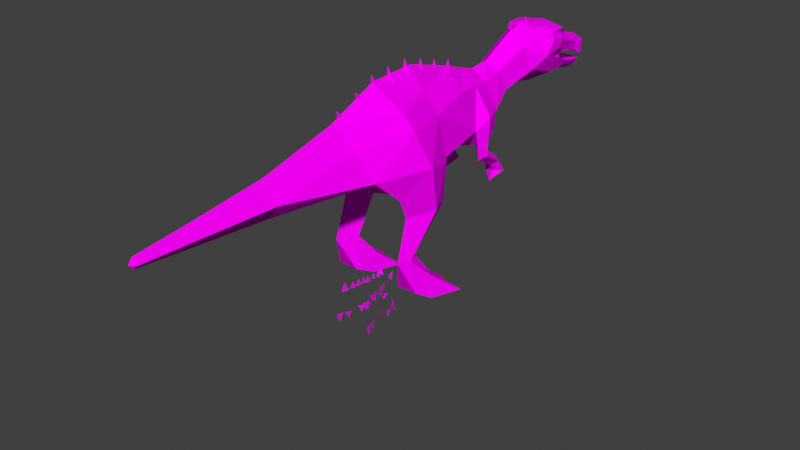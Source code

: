 # Source: Suchomimus_Baby_Feeding.blend  (saved by Blender 4.3.34; exported with 4.5.12 LTS)
import bpy
from mathutils import Matrix  # noqa: F401  (used for matrix-valued properties, if any)

bpy.ops.wm.read_factory_settings(use_empty=True)
scene = bpy.context.scene
scene.name = 'Scene'

# ---- collections
col_collection = bpy.data.collections.new('Collection'); scene.collection.children.link(col_collection)

# ---- images (referenced by path relative to the original .blend; pixels are not part of the script)
import os
ASSET_DIR = os.environ.get("B2B_ASSET_DIR", "")  # directory of the original .blend (textures are referenced by path, not embedded)
HERE = os.path.dirname(os.path.abspath(__file__))  # packed textures are extracted next to this script under _unpacked/

def load_image(name, relpath, width, height, colorspace="sRGB"):
    """Load a texture the original file referenced (path relative to the .blend, or extracted next to this script)."""
    p = next((c for c in (os.path.join(HERE, relpath), os.path.join(ASSET_DIR, relpath)) if relpath and os.path.exists(c)), "")
    if p:
        img = bpy.data.images.load(p, check_existing=True)
        img.name = name
    else:  # same state as the original file: an image datablock whose file is absent (Cycles renders it pink)
        img = bpy.data.images.new(name, width, height)
        img.source = "FILE"
        img.filepath = "//" + (relpath or name)
    img.colorspace_settings.name = colorspace
    return img
img_suchomimus_evo_4_jpg = load_image('Suchomimus evo 4.jpg', 'Suchomimus evo 4.jpg', 1024, 1024, 'sRGB')

# ---- materials (node trees are filled in below, after node groups)
mat_material1_006 = bpy.data.materials.new('material1.006')
mat_material1_006.use_transparent_shadow = False
mat_material1_006.roughness = 1.0
mat_material1_007 = bpy.data.materials.new('material1.007')
mat_material1_007.use_transparent_shadow = False
mat_material1_007.roughness = 1.0

# ---- material node trees
mat_material1_006.use_nodes = True; mat_material1_006.node_tree.nodes.clear()
_N = mat_material1_006.node_tree.nodes; _L = mat_material1_006.node_tree.links
n0 = _N.new('ShaderNodeBsdfPrincipled'); n0.name = 'Principled BSDF'; n0.location = (0, 300)
n0.inputs[2].default_value = 1.0
n0.inputs[13].default_value = 0.0
n1 = _N.new('ShaderNodeOutputMaterial'); n1.name = 'Material Output'; n1.location = (280, 300)
n2 = _N.new('ShaderNodeTexImage'); n2.name = 'Image Texture'; n2.location = (-480, 300)
n2.image = img_suchomimus_evo_4_jpg
_L.new(n2.outputs[0], n0.inputs[0])
_L.new(n0.outputs[0], n1.inputs[0])
n1.is_active_output = True
mat_material1_007.use_nodes = True; mat_material1_007.node_tree.nodes.clear()
_N = mat_material1_007.node_tree.nodes; _L = mat_material1_007.node_tree.links
n0 = _N.new('ShaderNodeBsdfPrincipled'); n0.name = 'Principled BSDF'; n0.location = (0, 300)
n0.inputs[2].default_value = 1.0
n0.inputs[13].default_value = 0.0
n1 = _N.new('ShaderNodeOutputMaterial'); n1.name = 'Material Output'; n1.location = (280, 300)
n2 = _N.new('ShaderNodeTexImage'); n2.name = 'Image Texture'; n2.location = (-480, 300)
n2.image = img_suchomimus_evo_4_jpg
_L.new(n2.outputs[0], n0.inputs[0])
_L.new(n0.outputs[0], n1.inputs[0])
n1.is_active_output = True

# ---- world
world_world = bpy.data.worlds.new('World'); scene.world = world_world
world_world.use_nodes = True; world_world.node_tree.nodes.clear()
_N = world_world.node_tree.nodes; _L = world_world.node_tree.links
n0 = _N.new('ShaderNodeOutputWorld'); n0.name = 'World Output'; n0.location = (300, 300)
n1 = _N.new('ShaderNodeBackground'); n1.name = 'Background'; n1.location = (10, 300)
n1.inputs[0].default_value = (0.05088, 0.05088, 0.05088, 1.0)
_L.new(n1.outputs[0], n0.inputs[0])
n0.is_active_output = True
world_world.color = (0.05088, 0.05088, 0.05088)
world_world.use_sun_shadow = False
world_world.sun_shadow_jitter_overblur = 0.0

# ---- meshes
me_suchomimus_evo_4_baby = bpy.data.meshes.new('Suchomimus evo 4 baby')
me_suchomimus_evo_4_baby.from_pydata([(12.43, 34.67, -33.44), (9.151, 35.38, -36.78), (9.43, 31.06, -42.66), (11.78, 46.98, -35.47), (9.753, 41.45, -40.47), (10.16, 33.1, -31.97), (10.29, 43.76, -29.86), (7.389, 59.65, -84.26), (4.81, 56.09, -96.35), (3.607, 55.08, -102.6), (0.0, 55.41, -103.7), (8.322, 64.3, -80.36), (4.753, 60.73, -87.07), (9.503, 62.94, -74.44), (6.501, 64.26, -69.96), (8.962, 65.28, -74.22), (7.38, 50.61, -76.4), (0.0, 46.45, -74.35), (0.0, 47.78, -67.88), (7.189, 54.0, -65.53), (5.375, 49.73, -87.68), (0.0, 46.91, -86.75), (2.909, 46.46, 78.1), (1.584, 46.3, 96.14), (15.4, 0.3573, -1.789), (14.77, 6.788, -1.905), (12.42, 0.173, -11.52), (10.28, 6.788, -2.516), (9.884, 0.3558, -1.89), (12.5, 14.42, 11.34), (8.552, 3.115, 6.575), (6.298, 6.787, -1.039), (12.19, 28.07, 7.016), (16.37, 28.56, -2.518), (12.85, 27.68, -10.51), (12.49, 14.28, 3.133), (18.04, 0.324, 1.588), (18.0, 6.796, -0.227), (21.76, 0.2293, -8.55), (5.102, 46.82, 52.37), (3.307, 0.2291, -9.01), (6.459, 0.3238, 0.6342), (5.177, 62.18, -62.17), (15.71, 3.115, 6.371), (14.44, 14.28, 7.366), (7.437, 60.1, -83.72), (9.329, 59.18, -79.15), (9.558, 61.99, -79.78), (9.503, 62.94, -74.44), (9.607, 54.78, -11.16), (9.988, 39.38, -12.76), (13.63, 40.84, -10.53), (2.832, 47.57, -99.98), (3.758, 47.07, -97.39), (4.775, 49.24, -97.82), (4.235, 56.89, -50.12), (0.0, 60.44, -48.86), (0.0, 66.58, -60.55), (0.0, 52.34, -103.8), (0.0, 53.3, -103.0), (3.056, 48.84, -100.6), (0.0, 48.36, -99.32), (9.099, 65.61, -80.11), (0.0, 48.5, -101.6), (5.112, 61.92, -9.805), (9.25, 59.75, 4.539), (0.0, 68.31, 7.393), (0.0, 69.07, -9.705), (7.704, 30.31, -2.861), (8.957, 14.26, 4.712), (16.89, 43.28, 0.2407), (12.34, 35.04, 10.06), (7.286, 57.42, -26.54), (0.0, 56.98, -101.8), (2.954, 56.99, -98.68), (0.0, 57.69, -98.81), (0.0, 49.16, -97.75), (5.092, 51.51, -99.49), (4.78, 54.95, -99.81), (4.112, 52.53, -101.8), (5.216, 51.7, -97.44), (0.0, 52.9, -94.73), (0.0, 52.84, -97.71), (4.926, 53.49, -95.28), (0.0, 51.19, -88.66), (6.159, 51.27, -88.17), (3.894, 66.39, -73.93), (0.0, 68.78, -67.52), (0.0, 67.47, -74.08), (0.0, 64.2, -26.85), (0.0, 32.81, -20.05), (0.0, 30.57, -2.259), (7.564, 65.52, -80.27), (0.0, 38.83, -40.99), (0.0, 41.48, -43.9), (0.0, 59.53, -40.98), (4.941, 55.93, -41.53), (7.274, 54.14, -82.48), (0.0, 53.4, -82.94), (9.751, 57.93, -70.38), (0.0, 57.81, -70.65), (7.373, 54.67, -68.46), (7.598, 59.76, -68.75), (6.45, 58.58, -83.49), (6.713, 52.42, -82.39), (5.727, 52.86, 21.87), (0.0, 60.64, 25.01), (12.79, 54.58, 3.578), (10.65, 43.13, 19.18), (0.0, 37.97, 19.26), (3.925, 57.98, -93.35), (9.725, 28.82, -39.47), (7.091, 36.86, -34.59), (0.0, 36.37, -29.49), (9.208, 26.4, -41.2), (5.398, 26.44, -42.68), (8.701, 27.16, -44.59), (8.64, 24.74, -43.69), (12.66, 26.83, -42.92), (8.967, 22.83, -40.16), (11.79, 30.53, -40.73), (6.9, 30.53, -40.44), (6.005, 50.69, -52.31), (0.0, 46.21, -53.92), (0.0, 48.4, -64.04), (0.0, 61.24, -35.14), (6.045, 56.59, -35.2), (0.0, 56.64, -82.2), (7.08, 56.17, -83.02), (0.0, 45.06, -97.0), (0.0, 45.68, -100.2), (0.0, 46.49, -92.45), (0.0, 52.96, -101.2), (0.0, 59.12, -93.71), (8.819, 46.97, -43.0), (0.0, 37.36, -36.81), (0.0, 61.24, -88.43), (0.0, 66.54, -82.09), (1.339, 63.98, -63.71), (0.0, 69.48, -61.27), (1.339, 65.07, -67.56), (0.0, 70.27, -65.58), (1.339, 64.78, -71.85), (0.0, 70.12, -70.62), (1.339, 60.2, -28.14), (0.0, 65.92, -28.21), (1.463, 60.99, -21.74), (0.0, 67.94, -21.11), (1.708, 64.53, -14.57), (0.0, 69.72, -14.39), (0.0, 64.38, -16.49), (1.92, 65.75, -7.435), (0.0, 71.61, -6.993), (0.0, 65.88, -9.359), (2.163, 65.13, -0.6045), (0.0, 71.3, 0.742), (0.0, 65.89, -2.67), (2.163, 63.55, 6.262), (0.0, 70.68, 7.972), (0.0, 65.61, 4.486), (2.163, 61.11, 11.09), (0.0, 67.27, 15.22), (1.92, 57.09, 19.44), (0.0, 63.97, 23.07), (0.0, 59.71, 17.7), (0.0, 63.75, -62.05), (0.0, 64.56, -70.08), (0.0, 61.24, -26.4), (0.0, 62.87, -19.97), (0.0, 65.06, -12.77), (0.0, 66.2, -5.631), (0.0, 65.7, 1.036), (0.0, 64.52, 7.999), (-12.43, 34.67, -33.44), (-9.151, 35.38, -36.78), (-11.78, 46.98, -35.47), (-9.753, 41.45, -40.47), (-10.29, 43.76, -29.86), (-10.16, 33.1, -31.97), (-4.81, 56.09, -96.35), (-7.389, 59.65, -84.26), (-3.607, 55.08, -102.6), (-4.753, 60.73, -87.07), (-8.962, 65.28, -74.22), (-6.501, 64.26, -69.96), (-7.38, 50.61, -76.4), (-7.189, 54.0, -65.53), (-5.375, 49.73, -87.68), (-2.909, 46.46, 78.1), (0.0, 50.37, 78.1), (0.0, 48.38, 96.13), (-1.584, 46.3, 96.14), (-15.4, 0.3584, -1.788), (-12.42, 0.1727, -11.51), (-14.77, 6.791, -1.904), (-10.28, 6.791, -2.515), (-9.884, 0.357, -1.889), (-8.553, 3.117, 6.576), (-12.5, 14.42, 11.34), (-12.19, 28.07, 7.018), (-7.704, 30.31, -2.86), (-16.37, 28.56, -2.516), (-12.49, 14.28, 3.137), (-12.85, 27.67, -10.51), (-18.04, 0.3256, 1.589), (-21.76, 0.2293, -8.549), (-18.0, 6.798, -0.2262), (-5.102, 46.82, 52.37), (0.0, 43.2, 78.1), (0.0, 41.09, 52.25), (-3.307, 0.2292, -9.008), (-6.459, 0.3254, 0.6357), (-6.298, 6.789, -1.038), (-5.177, 62.18, -62.17), (-15.71, 3.117, 6.372), (-14.44, 14.28, 7.37), (-7.437, 60.1, -83.72), (-9.558, 61.99, -79.78), (-9.329, 59.18, -79.15), (-9.607, 54.78, -11.16), (-13.63, 40.84, -10.53), (-9.988, 39.38, -12.76), (0.0, 46.5, 97.6), (-2.832, 47.57, -99.98), (-4.775, 49.24, -97.82), (-3.758, 47.07, -97.39), (-4.235, 56.89, -50.12), (-4.112, 52.53, -101.8), (-3.056, 48.84, -100.6), (-9.099, 65.61, -80.11), (0.0, 53.64, 52.32), (-5.112, 61.92, -9.805), (-9.25, 59.75, 4.539), (-8.957, 14.26, 4.716), (-16.89, 43.28, 0.2407), (-12.34, 35.05, 10.06), (-7.286, 57.42, -26.54), (-2.954, 56.99, -98.68), (-4.78, 54.95, -99.81), (-4.926, 53.49, -95.28), (-5.092, 51.51, -99.49), (-5.216, 51.7, -97.44), (-6.159, 51.27, -88.17), (-3.894, 66.39, -73.93), (-7.564, 65.52, -80.27), (-6.045, 56.59, -35.2), (-4.941, 55.93, -41.53), (-7.274, 54.14, -82.48), (-7.373, 54.67, -68.46), (-6.713, 52.42, -82.39), (-6.45, 58.58, -83.49), (-7.598, 59.76, -68.75), (-5.727, 52.86, 21.87), (-12.79, 54.58, 3.578), (-10.65, 43.13, 19.18), (-3.925, 57.98, -93.35), (-5.398, 26.44, -42.68), (-9.43, 31.06, -42.66), (-8.64, 24.74, -43.69), (-9.208, 26.4, -41.2), (-9.725, 28.82, -39.47), (-6.9, 30.53, -40.44), (-12.66, 26.83, -42.92), (-8.701, 27.16, -44.59), (-11.79, 30.53, -40.73), (-8.967, 22.83, -40.16), (-7.091, 36.86, -34.59), (-6.005, 50.69, -52.31), (-8.322, 64.3, -80.36), (-9.503, 62.94, -74.44), (-7.08, 56.17, -83.02), (-9.751, 57.93, -70.38), (-8.819, 46.97, -43.0), (0.0, 44.77, 96.13), (-1.339, 63.98, -63.71), (0.0, 65.42, -65.36), (-1.339, 65.07, -67.56), (0.0, 65.9, -69.31), (-1.339, 64.78, -71.85), (0.0, 65.31, -73.71), (-1.339, 60.2, -28.14), (0.0, 60.65, -30.07), (-1.463, 60.99, -21.74), (0.0, 62.05, -23.67), (-1.708, 64.53, -14.57), (-1.92, 65.75, -7.435), (-2.163, 65.13, -0.6045), (-2.163, 63.55, 6.262), (-2.163, 61.11, 11.09), (0.0, 63.32, 9.344), (-1.92, 57.09, 19.44), (0.0, 64.56, -65.85), (0.0, 61.18, 12.81), (0.0, 57.9, 21.15)], [], [(81, 241, 82), (81, 82, 80), (77, 80, 82), (241, 81, 239), (127, 239, 81), (83, 127, 81), (80, 83, 81), (239, 127, 270), (100, 270, 127), (128, 100, 127), (127, 83, 128), (270, 100, 271), (100, 128, 99), (194, 192, 205), (192, 194, 193), (215, 194, 206), (194, 215, 202), (202, 195, 194), (206, 194, 205), (194, 195, 193), (204, 206, 205), (214, 215, 206), (25, 38, 24), (24, 26, 25), (44, 25, 35), (25, 44, 37), (35, 25, 27), (37, 38, 25), (25, 26, 27), (36, 38, 37), (43, 37, 44), (260, 262, 259), (259, 262, 265), (260, 259, 256), (259, 265, 256), (260, 264, 262), (260, 256, 261), (111, 114, 118), (114, 119, 118), (111, 115, 114), (114, 115, 119), (111, 118, 120), (111, 121, 115), (79, 82, 132), (82, 79, 77), (132, 59, 79), (79, 59, 58), (82, 227, 132), (132, 227, 59), (227, 58, 59), (227, 82, 240), (240, 82, 241), (165, 138, 139), (138, 275, 139), (165, 139, 274), (274, 139, 275), (37, 43, 36), (44, 29, 43), (41, 43, 30), (43, 41, 36), (43, 29, 30), (69, 30, 29), (30, 31, 41), (30, 69, 31), (27, 69, 35), (69, 27, 31), (28, 40, 27), (40, 31, 27), (27, 26, 28), (40, 41, 31), (206, 204, 214), (215, 214, 198), (211, 214, 204), (214, 211, 197), (214, 197, 198), (197, 233, 198), (197, 211, 212), (233, 197, 212), (195, 233, 212), (233, 195, 202), (196, 195, 210), (210, 195, 212), (195, 196, 193), (210, 212, 211), (291, 140, 141), (140, 277, 141), (291, 141, 276), (276, 141, 277), (49, 70, 51), (49, 65, 107), (105, 107, 65), (65, 106, 105), (65, 49, 64), (106, 65, 66), (64, 66, 65), (64, 49, 72), (6, 49, 50), (49, 6, 72), (49, 51, 50), (51, 33, 34), (34, 50, 51), (6, 50, 90), (68, 90, 50), (50, 34, 68), (126, 72, 6), (112, 5, 6), (64, 72, 89), (72, 125, 89), (125, 72, 126), (89, 67, 64), (66, 64, 67), (121, 5, 112), (5, 121, 111), (120, 5, 111), (90, 68, 91), (35, 68, 34), (68, 35, 69), (200, 90, 91), (202, 200, 233), (200, 202, 203), (202, 201, 203), (201, 202, 215), (201, 220, 203), (215, 199, 201), (199, 215, 198), (33, 35, 34), (32, 44, 33), (35, 33, 44), (44, 32, 29), (173, 177, 175), (174, 261, 257), (257, 173, 174), (264, 178, 173), (177, 173, 178), (173, 257, 264), (178, 264, 260), (261, 178, 260), (178, 261, 266), (266, 177, 178), (113, 266, 135), (266, 113, 177), (113, 90, 177), (113, 135, 112), (113, 6, 90), (166, 142, 143), (142, 279, 143), (166, 143, 278), (278, 143, 279), (87, 86, 88), (86, 87, 14), (137, 88, 86), (86, 62, 137), (86, 15, 62), (86, 14, 15), (12, 137, 62), (12, 62, 11), (11, 62, 15), (15, 13, 11), (13, 15, 14), (99, 13, 14), (99, 46, 13), (14, 57, 42), (14, 42, 99), (99, 19, 16), (99, 42, 19), (16, 97, 99), (55, 19, 42), (57, 55, 42), (57, 226, 56), (226, 57, 213), (55, 57, 56), (55, 134, 122), (134, 55, 96), (56, 96, 55), (19, 55, 122), (56, 246, 95), (246, 56, 226), (96, 56, 95), (134, 96, 126), (96, 125, 126), (125, 96, 95), (123, 134, 94), (134, 123, 122), (123, 19, 122), (123, 272, 267), (272, 123, 94), (186, 123, 267), (123, 186, 124), (19, 123, 124), (124, 18, 19), (18, 16, 19), (124, 186, 18), (18, 185, 17), (185, 18, 186), (16, 18, 17), (271, 185, 186), (271, 186, 213), (186, 226, 213), (226, 186, 267), (272, 226, 267), (226, 272, 246), (272, 245, 246), (246, 125, 95), (125, 246, 245), (185, 271, 247), (247, 187, 185), (187, 17, 185), (187, 247, 242), (187, 131, 21), (131, 187, 225), (187, 224, 225), (224, 187, 242), (17, 187, 21), (20, 21, 131), (20, 17, 21), (131, 225, 129), (131, 129, 53), (131, 53, 20), (223, 129, 225), (223, 225, 224), (223, 224, 228), (223, 63, 130), (129, 223, 130), (228, 63, 223), (52, 129, 130), (129, 52, 53), (54, 20, 53), (52, 54, 53), (52, 130, 63), (52, 60, 54), (60, 52, 63), (20, 54, 85), (20, 97, 16), (97, 20, 85), (17, 20, 16), (112, 6, 113), (177, 90, 221), (245, 177, 236), (177, 219, 236), (219, 177, 221), (90, 200, 221), (203, 221, 200), (221, 203, 220), (219, 221, 220), (231, 236, 219), (219, 232, 231), (232, 219, 253), (219, 234, 253), (219, 220, 234), (231, 89, 236), (236, 125, 245), (125, 236, 89), (89, 231, 67), (66, 231, 232), (250, 248, 251), (248, 250, 249), (103, 101, 104), (101, 103, 102), (22, 273, 208), (273, 22, 23), (39, 189, 22), (208, 39, 22), (190, 22, 189), (22, 190, 23), (39, 208, 209), (105, 39, 108), (209, 108, 39), (271, 218, 270), (268, 182, 180), (183, 268, 269), (182, 268, 229), (268, 183, 229), (137, 182, 229), (243, 137, 229), (243, 229, 183), (243, 183, 184), (269, 184, 183), (271, 184, 269), (271, 269, 218), (184, 57, 87), (57, 184, 213), (87, 243, 184), (184, 271, 213), (137, 243, 88), (243, 87, 88), (57, 14, 87), (1, 3, 0), (5, 120, 0), (6, 0, 3), (0, 6, 5), (2, 0, 120), (0, 2, 1), (3, 1, 4), (4, 1, 112), (121, 1, 2), (167, 144, 145), (144, 281, 145), (167, 145, 280), (280, 145, 281), (61, 54, 60), (60, 63, 61), (61, 224, 76), (224, 61, 228), (228, 61, 63), (54, 61, 76), (54, 84, 85), (84, 54, 76), (224, 84, 76), (168, 146, 147), (146, 283, 147), (168, 147, 282), (282, 147, 283), (1, 121, 112), (3, 126, 6), (3, 134, 126), (3, 4, 134), (112, 93, 4), (93, 134, 4), (93, 112, 135), (266, 93, 135), (93, 266, 176), (272, 93, 176), (93, 272, 94), (134, 93, 94), (176, 266, 174), (261, 174, 266), (174, 175, 176), (175, 272, 176), (175, 245, 272), (175, 174, 173), (175, 177, 245), (169, 148, 149), (148, 150, 149), (169, 149, 284), (284, 149, 150), (105, 230, 39), (189, 39, 230), (108, 209, 109), (209, 254, 109), (254, 209, 207), (208, 207, 209), (252, 254, 207), (230, 252, 207), (189, 207, 188), (207, 189, 230), (207, 208, 188), (273, 188, 208), (188, 273, 191), (190, 188, 191), (188, 190, 189), (222, 191, 273), (191, 222, 190), (252, 230, 106), (230, 105, 106), (128, 83, 8), (128, 7, 46), (99, 128, 46), (128, 8, 7), (8, 110, 7), (78, 8, 80), (110, 8, 74), (83, 80, 8), (8, 78, 74), (231, 66, 67), (252, 232, 253), (106, 232, 252), (232, 106, 66), (253, 254, 252), (253, 234, 254), (235, 200, 254), (200, 109, 254), (234, 235, 254), (234, 201, 235), (220, 201, 234), (235, 201, 199), (200, 235, 199), (109, 200, 91), (200, 198, 233), (198, 200, 199), (109, 68, 108), (68, 109, 91), (107, 105, 108), (71, 108, 68), (107, 108, 70), (70, 108, 71), (68, 32, 71), (68, 29, 32), (29, 68, 69), (70, 71, 33), (71, 32, 33), (33, 51, 70), (49, 107, 70), (170, 151, 152), (151, 153, 152), (170, 152, 285), (285, 152, 153), (256, 258, 263), (256, 265, 258), (257, 256, 263), (256, 257, 261), (257, 262, 264), (262, 257, 263), (258, 262, 263), (262, 258, 265), (115, 116, 117), (115, 117, 119), (2, 115, 121), (115, 2, 116), (2, 118, 116), (118, 2, 120), (117, 116, 118), (118, 119, 117), (268, 218, 269), (218, 268, 180), (11, 46, 7), (46, 11, 48), (171, 154, 155), (154, 156, 155), (171, 155, 286), (286, 155, 156), (216, 217, 244), (216, 218, 217), (217, 269, 244), (269, 217, 218), (45, 47, 92), (45, 46, 47), (47, 48, 92), (48, 47, 46), (84, 224, 242), (242, 98, 84), (98, 85, 84), (85, 98, 97), (247, 100, 98), (98, 242, 247), (100, 97, 98), (97, 100, 99), (100, 247, 271), (172, 157, 158), (157, 159, 158), (172, 158, 287), (287, 158, 159), (292, 160, 161), (160, 289, 161), (292, 161, 288), (288, 161, 289), (293, 162, 163), (162, 164, 163), (293, 163, 290), (290, 163, 164), (238, 237, 181), (179, 237, 238), (73, 237, 75), (73, 10, 181), (73, 9, 10), (181, 58, 227), (181, 227, 238), (181, 10, 58), (241, 238, 240), (238, 241, 179), (240, 238, 227), (239, 179, 241), (270, 179, 239), (270, 180, 179), (270, 218, 180), (7, 110, 12), (11, 7, 12), (133, 136, 110), (12, 110, 136), (74, 133, 110), (9, 73, 74), (133, 74, 75), (78, 9, 74), (73, 75, 74), (133, 255, 136), (133, 237, 255), (237, 133, 75), (182, 137, 136), (182, 136, 255), (137, 12, 136), (179, 180, 255), (180, 182, 255), (255, 237, 179), (181, 237, 73), (9, 79, 58), (9, 58, 10), (9, 78, 79), (77, 79, 78), (80, 77, 78), (23, 190, 222), (222, 273, 23)])
_uv = me_suchomimus_evo_4_baby.uv_layers.new(name='UVMap')
_uv.uv.foreach_set('vector', [0.0355, 0.888, 0.0041, 0.8717, 0.0303, 0.8715, 0.0355, 0.888, 0.0303, 0.8715, 0.0041, 0.8717, 0.0044, 0.8573, 0.0041, 0.8717, 0.0303, 0.8715, 0.0041, 0.8717, 0.0355, 0.888, 0.0045, 0.8883, 0.0423, 0.9124, 0.0045, 0.8883, 0.0355, 0.888, 0.0045, 0.8883, 0.0423, 0.9124, 0.0355, 0.888, 0.0041, 0.8717, 0.0045, 0.8883, 0.0355, 0.888, 0.0045, 0.8883, 0.0423, 0.9124, 0.0051, 0.92, 0.0479, 0.9374, 0.0051, 0.92, 0.0423, 0.9124, 0.0051, 0.92, 0.0479, 0.9374, 0.0423, 0.9124, 0.0423, 0.9124, 0.0045, 0.8883, 0.0051, 0.92, 0.0051, 0.92, 0.0479, 0.9374, 0.0068, 0.987, 0.0479, 0.9374, 0.0051, 0.92, 0.0068, 0.987, 0.7679, 0.8478, 0.7837, 0.8927, 0.7722, 0.9871, 0.7837, 0.8927, 0.7679, 0.8478, 0.8631, 0.9348, 0.6665, 0.7085, 0.7679, 0.8478, 0.7321, 0.8466, 0.7679, 0.8478, 0.6665, 0.7085, 0.7271, 0.7062, 0.7271, 0.7062, 0.7965, 0.825, 0.7679, 0.8478, 0.7321, 0.8466, 0.7679, 0.8478, 0.7722, 0.9871, 0.7679, 0.8478, 0.7965, 0.825, 0.8631, 0.9348, 0.6961, 0.9055, 0.7321, 0.8466, 0.7722, 0.9871, 0.6659, 0.8364, 0.6665, 0.7085, 0.7321, 0.8466, 0.7679, 0.8478, 0.7722, 0.9871, 0.7837, 0.8927, 0.7837, 0.8927, 0.8631, 0.9348, 0.7679, 0.8478, 0.6665, 0.7085, 0.7679, 0.8478, 0.7271, 0.7062, 0.7679, 0.8478, 0.6665, 0.7085, 0.7321, 0.8466, 0.7271, 0.7062, 0.7679, 0.8478, 0.7965, 0.825, 0.7321, 0.8466, 0.7722, 0.9871, 0.7679, 0.8478, 0.7679, 0.8478, 0.8631, 0.9348, 0.7965, 0.825, 0.6961, 0.9055, 0.7722, 0.9871, 0.7321, 0.8466, 0.6659, 0.8364, 0.7321, 0.8466, 0.6665, 0.7085, 0.6638, 0.0482, 0.6898, 0.0772, 0.6966, 0.0499, 0.6966, 0.0499, 0.6898, 0.0772, 0.7211, 0.0736, 0.6638, 0.0482, 0.6966, 0.0499, 0.7007, 0.0195, 0.6966, 0.0499, 0.7449, 0.0295, 0.7007, 0.0195, 0.6638, 0.0482, 0.6524, 0.0684, 0.6898, 0.0772, 0.6638, 0.0482, 0.7007, 0.0195, 0.658, 0.0214, 0.6638, 0.0482, 0.6966, 0.0499, 0.6898, 0.0772, 0.6966, 0.0499, 0.7211, 0.0736, 0.6898, 0.0772, 0.6638, 0.0482, 0.7007, 0.0195, 0.6966, 0.0499, 0.6966, 0.0499, 0.7007, 0.0195, 0.7449, 0.0295, 0.6638, 0.0482, 0.6898, 0.0772, 0.6524, 0.0684, 0.6638, 0.0482, 0.658, 0.0214, 0.7007, 0.0195, 0.0076, 0.845, 0.0303, 0.8715, 0.0295, 0.8597, 0.0303, 0.8715, 0.0076, 0.845, 0.0044, 0.8573, 0.0295, 0.8597, 0.0284, 0.8497, 0.0076, 0.845, 0.0076, 0.845, 0.0284, 0.8497, 0.0219, 0.8348, 0.0303, 0.8715, 0.0076, 0.845, 0.0295, 0.8597, 0.0295, 0.8597, 0.0076, 0.845, 0.0284, 0.8497, 0.0076, 0.845, 0.0219, 0.8348, 0.0284, 0.8497, 0.0076, 0.845, 0.0303, 0.8715, 0.0044, 0.8573, 0.0044, 0.8573, 0.0303, 0.8715, 0.0041, 0.8717, 0.8758, 0.564, 0.8105, 0.5855, 0.8438, 0.7249, 0.8105, 0.5855, 0.7809, 0.5965, 0.8438, 0.7249, 0.8526, 0.572, 0.8438, 0.7249, 0.8289, 0.5857, 0.8289, 0.5857, 0.8438, 0.7249, 0.7676, 0.5983, 0.7321, 0.8466, 0.6659, 0.8364, 0.6961, 0.9055, 0.6665, 0.7085, 0.6135, 0.705, 0.6659, 0.8364, 0.5943, 0.9305, 0.6659, 0.8364, 0.5773, 0.8463, 0.6659, 0.8364, 0.5943, 0.9305, 0.6961, 0.9055, 0.6659, 0.8364, 0.6135, 0.705, 0.5773, 0.8463, 0.5163, 0.74, 0.5773, 0.8463, 0.6135, 0.705, 0.5773, 0.8463, 0.5298, 0.8699, 0.5943, 0.9305, 0.5773, 0.8463, 0.5163, 0.74, 0.5298, 0.8699, 0.7965, 0.825, 0.7759, 0.6869, 0.7271, 0.7062, 0.7759, 0.6869, 0.7965, 0.825, 0.8347, 0.7725, 0.8475, 0.8574, 0.9214, 0.8722, 0.7965, 0.825, 0.9214, 0.8722, 0.8347, 0.7725, 0.7965, 0.825, 0.7965, 0.825, 0.8631, 0.9348, 0.8475, 0.8574, 0.9214, 0.8722, 0.8949, 0.7605, 0.8347, 0.7725, 0.7321, 0.8466, 0.6961, 0.9055, 0.6659, 0.8364, 0.6665, 0.7085, 0.6659, 0.8364, 0.6135, 0.705, 0.5943, 0.9305, 0.6659, 0.8364, 0.6961, 0.9055, 0.6659, 0.8364, 0.5943, 0.9305, 0.5773, 0.8463, 0.6659, 0.8364, 0.5773, 0.8463, 0.6135, 0.705, 0.5773, 0.8463, 0.5163, 0.74, 0.6135, 0.705, 0.5773, 0.8463, 0.5943, 0.9305, 0.5298, 0.8699, 0.5163, 0.74, 0.5773, 0.8463, 0.5298, 0.8699, 0.7965, 0.825, 0.7759, 0.6869, 0.8347, 0.7725, 0.7759, 0.6869, 0.7965, 0.825, 0.7271, 0.7062, 0.8475, 0.8574, 0.7965, 0.825, 0.9214, 0.8722, 0.9214, 0.8722, 0.7965, 0.825, 0.8347, 0.7725, 0.7965, 0.825, 0.8475, 0.8574, 0.8631, 0.9348, 0.9214, 0.8722, 0.8347, 0.7725, 0.8949, 0.7605, 0.8711, 0.5652, 0.8098, 0.582, 0.8438, 0.7249, 0.8098, 0.582, 0.7712, 0.5919, 0.8438, 0.7249, 0.8573, 0.5689, 0.8438, 0.7249, 0.8216, 0.5813, 0.8216, 0.5813, 0.8438, 0.7249, 0.763, 0.595, 0.3664, 0.4579, 0.236, 0.5876, 0.3638, 0.5987, 0.3664, 0.4579, 0.1807, 0.4413, 0.2104, 0.5066, 0.0824, 0.519, 0.2104, 0.5066, 0.1807, 0.4413, 0.1807, 0.4413, 0.0239, 0.4147, 0.0824, 0.519, 0.1807, 0.4413, 0.3664, 0.4579, 0.305, 0.4039, 0.0239, 0.4147, 0.1807, 0.4413, 0.1553, 0.3636, 0.305, 0.4039, 0.1553, 0.3636, 0.1807, 0.4413, 0.305, 0.4039, 0.3664, 0.4579, 0.532, 0.3943, 0.5885, 0.5375, 0.3664, 0.4579, 0.4187, 0.6012, 0.3664, 0.4579, 0.5885, 0.5375, 0.532, 0.3943, 0.3664, 0.4579, 0.3638, 0.5987, 0.4187, 0.6012, 0.3638, 0.5987, 0.272, 0.7003, 0.3339, 0.6991, 0.3339, 0.6991, 0.4187, 0.6012, 0.3638, 0.5987, 0.5885, 0.5375, 0.4187, 0.6012, 0.4883, 0.7073, 0.3993, 0.7303, 0.4883, 0.7073, 0.4187, 0.6012, 0.4187, 0.6012, 0.3339, 0.6991, 0.3993, 0.7303, 0.6395, 0.3766, 0.532, 0.3943, 0.5885, 0.5375, 0.6676, 0.6191, 0.6823, 0.591, 0.5885, 0.5375, 0.305, 0.4039, 0.532, 0.3943, 0.4968, 0.3112, 0.532, 0.3943, 0.6283, 0.2976, 0.4968, 0.3112, 0.6283, 0.2976, 0.532, 0.3943, 0.6395, 0.3766, 0.4968, 0.3112, 0.2948, 0.3347, 0.305, 0.4039, 0.1553, 0.3636, 0.305, 0.4039, 0.2948, 0.3347, 0.7308, 0.6498, 0.6823, 0.591, 0.6676, 0.6191, 0.6823, 0.591, 0.7308, 0.6498, 0.7435, 0.6292, 0.7636, 0.6181, 0.6823, 0.591, 0.7435, 0.6292, 0.4883, 0.7073, 0.3993, 0.7303, 0.4355, 0.7797, 0.2992, 0.8729, 0.3993, 0.7303, 0.3339, 0.6991, 0.3993, 0.7303, 0.2992, 0.8729, 0.328, 0.892, 0.3993, 0.7303, 0.4883, 0.7073, 0.4355, 0.7797, 0.2992, 0.8729, 0.3993, 0.7303, 0.328, 0.892, 0.3993, 0.7303, 0.2992, 0.8729, 0.3339, 0.6991, 0.2992, 0.8729, 0.272, 0.7003, 0.3339, 0.6991, 0.272, 0.7003, 0.2992, 0.8729, 0.2579, 0.8717, 0.272, 0.7003, 0.3638, 0.5987, 0.3339, 0.6991, 0.2579, 0.8717, 0.2034, 0.7419, 0.272, 0.7003, 0.2034, 0.7419, 0.2579, 0.8717, 0.2031, 0.8797, 0.272, 0.7003, 0.2992, 0.8729, 0.3339, 0.6991, 0.2034, 0.7419, 0.2579, 0.8717, 0.272, 0.7003, 0.2992, 0.8729, 0.272, 0.7003, 0.2579, 0.8717, 0.2579, 0.8717, 0.2034, 0.7419, 0.2031, 0.8797, 0.7018, 0.5625, 0.5885, 0.5375, 0.6403, 0.4801, 0.7384, 0.5505, 0.8095, 0.5663, 0.794, 0.5971, 0.794, 0.5971, 0.7018, 0.5625, 0.7384, 0.5505, 0.7636, 0.6181, 0.6823, 0.591, 0.7018, 0.5625, 0.5885, 0.5375, 0.7018, 0.5625, 0.6823, 0.591, 0.7018, 0.5625, 0.794, 0.5971, 0.7636, 0.6181, 0.6823, 0.591, 0.7636, 0.6181, 0.7435, 0.6292, 0.7308, 0.6498, 0.6823, 0.591, 0.7435, 0.6292, 0.6823, 0.591, 0.7308, 0.6498, 0.6676, 0.6191, 0.6676, 0.6191, 0.5885, 0.5375, 0.6823, 0.591, 0.5782, 0.6483, 0.6676, 0.6191, 0.6559, 0.6496, 0.6676, 0.6191, 0.5782, 0.6483, 0.5885, 0.5375, 0.5782, 0.6483, 0.4883, 0.7073, 0.5885, 0.5375, 0.5782, 0.6483, 0.6559, 0.6496, 0.6676, 0.6191, 0.5782, 0.6483, 0.5885, 0.5375, 0.4883, 0.7073, 0.8632, 0.57, 0.803, 0.5841, 0.8438, 0.7249, 0.803, 0.5841, 0.7647, 0.5889, 0.8438, 0.7249, 0.852, 0.5724, 0.8438, 0.7249, 0.8141, 0.5802, 0.8141, 0.5802, 0.8438, 0.7249, 0.7535, 0.5921, 0.3164, 0.0091, 0.3751, 0.0338, 0.3769, 0.0066, 0.3751, 0.0338, 0.3164, 0.0091, 0.3393, 0.065, 0.4406, 0.0216, 0.3769, 0.0066, 0.3751, 0.0338, 0.3751, 0.0338, 0.4207, 0.0664, 0.4406, 0.0216, 0.3751, 0.0338, 0.3848, 0.0637, 0.4207, 0.0664, 0.3751, 0.0338, 0.3393, 0.065, 0.3848, 0.0637, 0.4822, 0.0783, 0.4406, 0.0216, 0.4207, 0.0664, 0.4822, 0.0783, 0.4207, 0.0664, 0.4093, 0.0873, 0.4093, 0.0873, 0.4207, 0.0664, 0.3848, 0.0637, 0.3848, 0.0637, 0.3767, 0.0877, 0.4093, 0.0873, 0.3767, 0.0877, 0.3848, 0.0637, 0.3393, 0.065, 0.3368, 0.1378, 0.3767, 0.0877, 0.3393, 0.065, 0.3368, 0.1378, 0.3995, 0.1149, 0.3767, 0.0877, 0.3393, 0.065, 0.2487, 0.0246, 0.2631, 0.0867, 0.3393, 0.065, 0.2631, 0.0867, 0.3368, 0.1378, 0.3368, 0.1378, 0.2909, 0.2054, 0.3846, 0.2263, 0.3368, 0.1378, 0.2631, 0.0867, 0.2909, 0.2054, 0.3846, 0.2263, 0.4092, 0.1603, 0.3368, 0.1378, 0.148, 0.1377, 0.2909, 0.2054, 0.2631, 0.0867, 0.2487, 0.0246, 0.148, 0.1377, 0.2631, 0.0867, 0.2487, 0.0246, 0.148, 0.1377, 0.1541, 0.0705, 0.148, 0.1377, 0.2487, 0.0246, 0.2631, 0.0867, 0.148, 0.1377, 0.2487, 0.0246, 0.1541, 0.0705, 0.148, 0.1377, 0.0553, 0.292, 0.1578, 0.2077, 0.0553, 0.292, 0.148, 0.1377, 0.0723, 0.1755, 0.1541, 0.0705, 0.0723, 0.1755, 0.148, 0.1377, 0.2909, 0.2054, 0.148, 0.1377, 0.1578, 0.2077, 0.1541, 0.0705, 0.0723, 0.1755, 0.0719, 0.1186, 0.0723, 0.1755, 0.1541, 0.0705, 0.148, 0.1377, 0.0723, 0.1755, 0.1541, 0.0705, 0.0719, 0.1186, 0.0553, 0.292, 0.0723, 0.1755, 0.0212, 0.1925, 0.0723, 0.1755, 0.0127, 0.1348, 0.0212, 0.1925, 0.0127, 0.1348, 0.0723, 0.1755, 0.0719, 0.1186, 0.1821, 0.2808, 0.0553, 0.292, 0.1054, 0.3421, 0.0553, 0.292, 0.1821, 0.2808, 0.1578, 0.2077, 0.1821, 0.2808, 0.2909, 0.2054, 0.1578, 0.2077, 0.1821, 0.2808, 0.0553, 0.292, 0.1578, 0.2077, 0.0553, 0.292, 0.1821, 0.2808, 0.1054, 0.3421, 0.2909, 0.2054, 0.1821, 0.2808, 0.1578, 0.2077, 0.1821, 0.2808, 0.2909, 0.2054, 0.2566, 0.2651, 0.2909, 0.2054, 0.1821, 0.2808, 0.2566, 0.2651, 0.2566, 0.2651, 0.3065, 0.2745, 0.2909, 0.2054, 0.3065, 0.2745, 0.3846, 0.2263, 0.2909, 0.2054, 0.2566, 0.2651, 0.2909, 0.2054, 0.3065, 0.2745, 0.3065, 0.2745, 0.3846, 0.2263, 0.3726, 0.2786, 0.3846, 0.2263, 0.3065, 0.2745, 0.2909, 0.2054, 0.3846, 0.2263, 0.3065, 0.2745, 0.3726, 0.2786, 0.3368, 0.1378, 0.3846, 0.2263, 0.2909, 0.2054, 0.3368, 0.1378, 0.2909, 0.2054, 0.2631, 0.0867, 0.2909, 0.2054, 0.148, 0.1377, 0.2631, 0.0867, 0.148, 0.1377, 0.2909, 0.2054, 0.1578, 0.2077, 0.0553, 0.292, 0.148, 0.1377, 0.1578, 0.2077, 0.148, 0.1377, 0.0553, 0.292, 0.0723, 0.1755, 0.0553, 0.292, 0.0212, 0.1925, 0.0723, 0.1755, 0.0723, 0.1755, 0.0127, 0.1348, 0.0719, 0.1186, 0.0127, 0.1348, 0.0723, 0.1755, 0.0212, 0.1925, 0.3846, 0.2263, 0.3368, 0.1378, 0.4092, 0.1603, 0.4092, 0.1603, 0.4935, 0.2234, 0.3846, 0.2263, 0.4935, 0.2234, 0.3726, 0.2786, 0.3846, 0.2263, 0.4935, 0.2234, 0.4092, 0.1603, 0.4979, 0.1731, 0.4935, 0.2234, 0.5556, 0.2578, 0.4763, 0.2747, 0.5556, 0.2578, 0.4935, 0.2234, 0.6427, 0.2204, 0.4935, 0.2234, 0.6508, 0.2029, 0.6427, 0.2204, 0.6508, 0.2029, 0.4935, 0.2234, 0.4979, 0.1731, 0.3726, 0.2786, 0.4935, 0.2234, 0.4763, 0.2747, 0.4935, 0.2234, 0.4763, 0.2747, 0.5556, 0.2578, 0.4935, 0.2234, 0.3726, 0.2786, 0.4763, 0.2747, 0.5556, 0.2578, 0.6427, 0.2204, 0.6354, 0.2599, 0.5556, 0.2578, 0.6354, 0.2599, 0.6427, 0.2204, 0.5556, 0.2578, 0.6427, 0.2204, 0.4935, 0.2234, 0.682, 0.2286, 0.6354, 0.2599, 0.6427, 0.2204, 0.682, 0.2286, 0.6427, 0.2204, 0.6508, 0.2029, 0.682, 0.2286, 0.6508, 0.2029, 0.6942, 0.2176, 0.682, 0.2286, 0.719, 0.2467, 0.6841, 0.2646, 0.6354, 0.2599, 0.682, 0.2286, 0.6841, 0.2646, 0.6942, 0.2176, 0.719, 0.2467, 0.682, 0.2286, 0.682, 0.2286, 0.6354, 0.2599, 0.6841, 0.2646, 0.6354, 0.2599, 0.682, 0.2286, 0.6427, 0.2204, 0.6508, 0.2029, 0.4935, 0.2234, 0.6427, 0.2204, 0.682, 0.2286, 0.6508, 0.2029, 0.6427, 0.2204, 0.682, 0.2286, 0.6841, 0.2646, 0.719, 0.2467, 0.682, 0.2286, 0.6942, 0.2176, 0.6508, 0.2029, 0.6942, 0.2176, 0.682, 0.2286, 0.719, 0.2467, 0.4935, 0.2234, 0.6508, 0.2029, 0.4979, 0.1731, 0.4935, 0.2234, 0.4092, 0.1603, 0.3846, 0.2263, 0.4092, 0.1603, 0.4935, 0.2234, 0.4979, 0.1731, 0.3726, 0.2786, 0.4935, 0.2234, 0.3846, 0.2263, 0.6676, 0.6191, 0.5885, 0.5375, 0.5782, 0.6483, 0.5885, 0.5375, 0.4883, 0.7073, 0.4187, 0.6012, 0.6395, 0.3766, 0.5885, 0.5375, 0.532, 0.3943, 0.5885, 0.5375, 0.3664, 0.4579, 0.532, 0.3943, 0.3664, 0.4579, 0.5885, 0.5375, 0.4187, 0.6012, 0.4883, 0.7073, 0.3993, 0.7303, 0.4187, 0.6012, 0.3339, 0.6991, 0.4187, 0.6012, 0.3993, 0.7303, 0.4187, 0.6012, 0.3339, 0.6991, 0.3638, 0.5987, 0.3664, 0.4579, 0.4187, 0.6012, 0.3638, 0.5987, 0.305, 0.4039, 0.532, 0.3943, 0.3664, 0.4579, 0.3664, 0.4579, 0.1807, 0.4413, 0.305, 0.4039, 0.1807, 0.4413, 0.3664, 0.4579, 0.2104, 0.5066, 0.3664, 0.4579, 0.236, 0.5876, 0.2104, 0.5066, 0.3664, 0.4579, 0.3638, 0.5987, 0.236, 0.5876, 0.305, 0.4039, 0.4968, 0.3112, 0.532, 0.3943, 0.532, 0.3943, 0.6283, 0.2976, 0.6395, 0.3766, 0.6283, 0.2976, 0.532, 0.3943, 0.4968, 0.3112, 0.4968, 0.3112, 0.305, 0.4039, 0.2948, 0.3347, 0.1553, 0.3636, 0.305, 0.4039, 0.1807, 0.4413, 0.2851, 0.9827, 0.195, 0.9265, 0.1926, 0.9842, 0.195, 0.9265, 0.2851, 0.9827, 0.2712, 0.9378, 0.2851, 0.9827, 0.195, 0.9265, 0.2712, 0.9378, 0.195, 0.9265, 0.2851, 0.9827, 0.1926, 0.9842, 0.908, 0.5179, 0.9505, 0.6792, 0.9571, 0.5194, 0.9505, 0.6792, 0.908, 0.5179, 0.9249, 0.682, 0.8743, 0.2817, 0.8635, 0.5234, 0.908, 0.5179, 0.9571, 0.5194, 0.8743, 0.2817, 0.908, 0.5179, 0.9019, 0.6976, 0.908, 0.5179, 0.8635, 0.5234, 0.908, 0.5179, 0.9019, 0.6976, 0.9249, 0.682, 0.8743, 0.2817, 0.9571, 0.5194, 0.9493, 0.3024, 0.8264, 0.0511, 0.8743, 0.2817, 0.8976, 0.0251, 0.9493, 0.3024, 0.8976, 0.0251, 0.8743, 0.2817, 0.3368, 0.1378, 0.3995, 0.1149, 0.4461, 0.1379, 0.4093, 0.0873, 0.4822, 0.0783, 0.4409, 0.1069, 0.3848, 0.0637, 0.4093, 0.0873, 0.3767, 0.0877, 0.4822, 0.0783, 0.4093, 0.0873, 0.4207, 0.0664, 0.4093, 0.0873, 0.3848, 0.0637, 0.4207, 0.0664, 0.4406, 0.0216, 0.4822, 0.0783, 0.4207, 0.0664, 0.3751, 0.0338, 0.4406, 0.0216, 0.4207, 0.0664, 0.3751, 0.0338, 0.4207, 0.0664, 0.3848, 0.0637, 0.3751, 0.0338, 0.3848, 0.0637, 0.3393, 0.065, 0.3767, 0.0877, 0.3393, 0.065, 0.3848, 0.0637, 0.3368, 0.1378, 0.3393, 0.065, 0.3767, 0.0877, 0.3368, 0.1378, 0.3767, 0.0877, 0.3995, 0.1149, 0.3393, 0.065, 0.2487, 0.0246, 0.3164, 0.0091, 0.2487, 0.0246, 0.3393, 0.065, 0.2631, 0.0867, 0.3164, 0.0091, 0.3751, 0.0338, 0.3393, 0.065, 0.3393, 0.065, 0.3368, 0.1378, 0.2631, 0.0867, 0.4406, 0.0216, 0.3751, 0.0338, 0.3769, 0.0066, 0.3751, 0.0338, 0.3164, 0.0091, 0.3769, 0.0066, 0.2487, 0.0246, 0.3393, 0.065, 0.3164, 0.0091, 0.7384, 0.5505, 0.6403, 0.4801, 0.7018, 0.5625, 0.6823, 0.591, 0.7636, 0.6181, 0.7018, 0.5625, 0.5885, 0.5375, 0.7018, 0.5625, 0.6403, 0.4801, 0.7018, 0.5625, 0.5885, 0.5375, 0.6823, 0.591, 0.794, 0.5971, 0.7018, 0.5625, 0.7636, 0.6181, 0.7018, 0.5625, 0.794, 0.5971, 0.7384, 0.5505, 0.6403, 0.4801, 0.7384, 0.5505, 0.7338, 0.5103, 0.7338, 0.5103, 0.7384, 0.5505, 0.776, 0.5343, 0.8095, 0.5663, 0.7384, 0.5505, 0.794, 0.5971, 0.8705, 0.5688, 0.8056, 0.5924, 0.8438, 0.7249, 0.8056, 0.5924, 0.777, 0.6008, 0.8438, 0.7249, 0.846, 0.5799, 0.8438, 0.7249, 0.8237, 0.5912, 0.8237, 0.5912, 0.8438, 0.7249, 0.7634, 0.6018, 0.1539, 0.9608, 0.1368, 0.9905, 0.1584, 0.9859, 0.1584, 0.9859, 0.1705, 0.9707, 0.1539, 0.9608, 0.1539, 0.9608, 0.1368, 0.9905, 0.1327, 0.9549, 0.1368, 0.9905, 0.1539, 0.9608, 0.1584, 0.9859, 0.1584, 0.9859, 0.1539, 0.9608, 0.1705, 0.9707, 0.1368, 0.9905, 0.1539, 0.9608, 0.1327, 0.9549, 0.1368, 0.9905, 0.1079, 0.9507, 0.1115, 0.9912, 0.1079, 0.9507, 0.1368, 0.9905, 0.1327, 0.9549, 0.1368, 0.9905, 0.1079, 0.9507, 0.1327, 0.9549, 0.8775, 0.5671, 0.8076, 0.5976, 0.8438, 0.7251, 0.8076, 0.5976, 0.7851, 0.6109, 0.8438, 0.7251, 0.8428, 0.5823, 0.8438, 0.7251, 0.8319, 0.6001, 0.8319, 0.6001, 0.8438, 0.7251, 0.7688, 0.609, 0.7384, 0.5505, 0.8095, 0.5663, 0.776, 0.5343, 0.6403, 0.4801, 0.6395, 0.3766, 0.5885, 0.5375, 0.6403, 0.4801, 0.7032, 0.4516, 0.6395, 0.3766, 0.6403, 0.4801, 0.7338, 0.5103, 0.7032, 0.4516, 0.776, 0.5343, 0.7799, 0.4872, 0.7338, 0.5103, 0.7799, 0.4872, 0.7032, 0.4516, 0.7338, 0.5103, 0.7799, 0.4872, 0.776, 0.5343, 0.8009, 0.5157, 0.776, 0.5343, 0.7799, 0.4872, 0.8009, 0.5157, 0.7799, 0.4872, 0.776, 0.5343, 0.7338, 0.5103, 0.7032, 0.4516, 0.7799, 0.4872, 0.7338, 0.5103, 0.7799, 0.4872, 0.7032, 0.4516, 0.7696, 0.4294, 0.7032, 0.4516, 0.7799, 0.4872, 0.7696, 0.4294, 0.7338, 0.5103, 0.776, 0.5343, 0.7384, 0.5505, 0.8095, 0.5663, 0.7384, 0.5505, 0.776, 0.5343, 0.7384, 0.5505, 0.6403, 0.4801, 0.7338, 0.5103, 0.6403, 0.4801, 0.7032, 0.4516, 0.7338, 0.5103, 0.6403, 0.4801, 0.6395, 0.3766, 0.7032, 0.4516, 0.6403, 0.4801, 0.7384, 0.5505, 0.7018, 0.5625, 0.6403, 0.4801, 0.5885, 0.5375, 0.6395, 0.3766, 0.8729, 0.5615, 0.8234, 0.6328, 0.8439, 0.7254, 0.8234, 0.6328, 0.7865, 0.6023, 0.8439, 0.7254, 0.8413, 0.5846, 0.8439, 0.7254, 0.8234, 0.6328, 0.8234, 0.6328, 0.8439, 0.7254, 0.7574, 0.5989, 0.8264, 0.0511, 0.8198, 0.3177, 0.8743, 0.2817, 0.8635, 0.5234, 0.8743, 0.2817, 0.8198, 0.3177, 0.8976, 0.0251, 0.9493, 0.3024, 0.9802, 0.0276, 0.9495, 0.302, 0.8976, 0.0251, 0.9802, 0.0276, 0.8976, 0.0251, 0.9495, 0.302, 0.8765, 0.281, 0.9577, 0.5193, 0.8765, 0.281, 0.9495, 0.302, 0.8264, 0.0511, 0.8976, 0.0251, 0.8765, 0.281, 0.8273, 0.3185, 0.8264, 0.0511, 0.8765, 0.281, 0.8636, 0.5235, 0.8765, 0.281, 0.9082, 0.5179, 0.8765, 0.281, 0.8636, 0.5235, 0.8273, 0.3185, 0.8765, 0.281, 0.9577, 0.5193, 0.9082, 0.5179, 0.9502, 0.6815, 0.9082, 0.5179, 0.9577, 0.5193, 0.9082, 0.5179, 0.9502, 0.6815, 0.9254, 0.6887, 0.9037, 0.7007, 0.9082, 0.5179, 0.9254, 0.6887, 0.9082, 0.5179, 0.9037, 0.7007, 0.8636, 0.5235, 0.9343, 0.7482, 0.9254, 0.6887, 0.9502, 0.6815, 0.9254, 0.6887, 0.9343, 0.7482, 0.9037, 0.7007, 0.8264, 0.0511, 0.8273, 0.3185, 0.7521, 0.0952, 0.8198, 0.3177, 0.8264, 0.0511, 0.7521, 0.0952, 0.4461, 0.1379, 0.6056, 0.1578, 0.6215, 0.1325, 0.4461, 0.1379, 0.4409, 0.1069, 0.3995, 0.1149, 0.3368, 0.1378, 0.4461, 0.1379, 0.3995, 0.1149, 0.4461, 0.1379, 0.6215, 0.1325, 0.4409, 0.1069, 0.6215, 0.1325, 0.5619, 0.1053, 0.4409, 0.1069, 0.6695, 0.1439, 0.6215, 0.1325, 0.6368, 0.1775, 0.5619, 0.1053, 0.6215, 0.1325, 0.6548, 0.1203, 0.6056, 0.1578, 0.6368, 0.1775, 0.6215, 0.1325, 0.6215, 0.1325, 0.6695, 0.1439, 0.6548, 0.1203, 0.305, 0.4039, 0.1553, 0.3636, 0.2948, 0.3347, 0.0824, 0.519, 0.1807, 0.4413, 0.2104, 0.5066, 0.0239, 0.4147, 0.1807, 0.4413, 0.0824, 0.519, 0.1807, 0.4413, 0.0239, 0.4147, 0.1553, 0.3636, 0.2104, 0.5066, 0.1082, 0.6103, 0.0824, 0.519, 0.2104, 0.5066, 0.236, 0.5876, 0.1082, 0.6103, 0.1721, 0.6624, 0.1366, 0.7436, 0.1082, 0.6103, 0.1366, 0.7436, 0.0228, 0.6445, 0.1082, 0.6103, 0.236, 0.5876, 0.1721, 0.6624, 0.1082, 0.6103, 0.236, 0.5876, 0.272, 0.7003, 0.1721, 0.6624, 0.3638, 0.5987, 0.272, 0.7003, 0.236, 0.5876, 0.1721, 0.6624, 0.272, 0.7003, 0.2034, 0.7419, 0.1366, 0.7436, 0.1721, 0.6624, 0.2034, 0.7419, 0.0228, 0.6445, 0.1366, 0.7436, 0.0675, 0.7785, 0.1366, 0.7436, 0.2031, 0.8797, 0.1713, 0.896, 0.2031, 0.8797, 0.1366, 0.7436, 0.2034, 0.7419, 0.0228, 0.6445, 0.1366, 0.7436, 0.1082, 0.6103, 0.1366, 0.7436, 0.0228, 0.6445, 0.0675, 0.7785, 0.2104, 0.5066, 0.0824, 0.519, 0.1082, 0.6103, 0.1721, 0.6624, 0.1082, 0.6103, 0.1366, 0.7436, 0.2104, 0.5066, 0.1082, 0.6103, 0.236, 0.5876, 0.236, 0.5876, 0.1082, 0.6103, 0.1721, 0.6624, 0.1366, 0.7436, 0.2034, 0.7419, 0.1721, 0.6624, 0.1366, 0.7436, 0.2031, 0.8797, 0.2034, 0.7419, 0.2031, 0.8797, 0.1366, 0.7436, 0.1713, 0.896, 0.236, 0.5876, 0.1721, 0.6624, 0.272, 0.7003, 0.1721, 0.6624, 0.2034, 0.7419, 0.272, 0.7003, 0.272, 0.7003, 0.3638, 0.5987, 0.236, 0.5876, 0.3664, 0.4579, 0.2104, 0.5066, 0.236, 0.5876, 0.8755, 0.5667, 0.8234, 0.6328, 0.8439, 0.7256, 0.8234, 0.6328, 0.7869, 0.6074, 0.8439, 0.7256, 0.8428, 0.5859, 0.8439, 0.7256, 0.8234, 0.6328, 0.8234, 0.6328, 0.8439, 0.7256, 0.7596, 0.6035, 0.3686, 0.8918, 0.4069, 0.9323, 0.4255, 0.8931, 0.3686, 0.8918, 0.3503, 0.9878, 0.4069, 0.9323, 0.4472, 0.8324, 0.3686, 0.8918, 0.4255, 0.8931, 0.3686, 0.8918, 0.4472, 0.8324, 0.4074, 0.828, 0.4472, 0.8324, 0.5177, 0.9142, 0.4892, 0.8313, 0.5177, 0.9142, 0.4472, 0.8324, 0.4255, 0.892, 0.4236, 0.93, 0.5177, 0.9142, 0.4255, 0.892, 0.5177, 0.9142, 0.4236, 0.93, 0.4396, 0.9737, 0.3686, 0.8918, 0.4255, 0.8931, 0.4069, 0.9323, 0.3686, 0.8918, 0.4069, 0.9323, 0.3503, 0.9878, 0.4472, 0.8324, 0.3686, 0.8918, 0.4074, 0.828, 0.3686, 0.8918, 0.4472, 0.8324, 0.4255, 0.8931, 0.4472, 0.8324, 0.5177, 0.9142, 0.4255, 0.892, 0.5177, 0.9142, 0.4472, 0.8324, 0.4892, 0.8313, 0.4236, 0.93, 0.4255, 0.892, 0.5177, 0.9142, 0.5177, 0.9142, 0.4396, 0.9737, 0.4236, 0.93, 0.4093, 0.0873, 0.3995, 0.1149, 0.3767, 0.0877, 0.3995, 0.1149, 0.4093, 0.0873, 0.4409, 0.1069, 0.4093, 0.0873, 0.3995, 0.1149, 0.4409, 0.1069, 0.3995, 0.1149, 0.4093, 0.0873, 0.3767, 0.0877, 0.8907, 0.5138, 0.8234, 0.6328, 0.844, 0.7258, 0.8234, 0.6328, 0.7948, 0.6037, 0.844, 0.7258, 0.8149, 0.5755, 0.844, 0.7258, 0.8234, 0.6328, 0.8234, 0.6328, 0.844, 0.7258, 0.7574, 0.5906, 0.7873, 0.3754, 0.7233, 0.335, 0.7404, 0.2865, 0.7873, 0.3754, 0.7021, 0.3641, 0.7233, 0.335, 0.7233, 0.335, 0.6701, 0.3045, 0.7404, 0.2865, 0.6701, 0.3045, 0.7233, 0.335, 0.7021, 0.3641, 0.7873, 0.3754, 0.7233, 0.335, 0.7404, 0.2865, 0.7873, 0.3754, 0.7021, 0.3641, 0.7233, 0.335, 0.7233, 0.335, 0.6701, 0.3045, 0.7404, 0.2865, 0.6701, 0.3045, 0.7233, 0.335, 0.7021, 0.3641, 0.1079, 0.9507, 0.1368, 0.9905, 0.1115, 0.9912, 0.1115, 0.9912, 0.0834, 0.9455, 0.1079, 0.9507, 0.0834, 0.9455, 0.1115, 0.9912, 0.1079, 0.9507, 0.1115, 0.9912, 0.0834, 0.9455, 0.0844, 0.9922, 0.0844, 0.9922, 0.0488, 0.9386, 0.0834, 0.9455, 0.0834, 0.9455, 0.1115, 0.9912, 0.0844, 0.9922, 0.0488, 0.9386, 0.0844, 0.9922, 0.0834, 0.9455, 0.0844, 0.9922, 0.0488, 0.9386, 0.0054, 0.9884, 0.0488, 0.9386, 0.0844, 0.9922, 0.0054, 0.9884, 0.8825, 0.5612, 0.807, 0.5904, 0.844, 0.7258, 0.807, 0.5904, 0.7863, 0.6049, 0.844, 0.7258, 0.8446, 0.5722, 0.844, 0.7258, 0.8361, 0.5938, 0.8361, 0.5938, 0.844, 0.7258, 0.7645, 0.6028, 0.8826, 0.5493, 0.8023, 0.5812, 0.844, 0.7258, 0.8023, 0.5812, 0.7777, 0.5942, 0.844, 0.7258, 0.8412, 0.5628, 0.844, 0.7258, 0.8317, 0.5834, 0.8317, 0.5834, 0.844, 0.7258, 0.7628, 0.5973, 0.8783, 0.5485, 0.7952, 0.5854, 0.8439, 0.7256, 0.7952, 0.5854, 0.7798, 0.5906, 0.8439, 0.7256, 0.8301, 0.5701, 0.8439, 0.7256, 0.8292, 0.5825, 0.8292, 0.5825, 0.8439, 0.7256, 0.7567, 0.5923, 0.6695, 0.1439, 0.6548, 0.1203, 0.7073, 0.1482, 0.6215, 0.1325, 0.6548, 0.1203, 0.6695, 0.1439, 0.7025, 0.1221, 0.6548, 0.1203, 0.6622, 0.0991, 0.7025, 0.1221, 0.7355, 0.1386, 0.7073, 0.1482, 0.7025, 0.1221, 0.7073, 0.1482, 0.7355, 0.1386, 0.7073, 0.1482, 0.7511, 0.1658, 0.7036, 0.1753, 0.7073, 0.1482, 0.7036, 0.1753, 0.6695, 0.1439, 0.7073, 0.1482, 0.7355, 0.1386, 0.7511, 0.1658, 0.6368, 0.1775, 0.6695, 0.1439, 0.6699, 0.1802, 0.6695, 0.1439, 0.6368, 0.1775, 0.6215, 0.1325, 0.6699, 0.1802, 0.6695, 0.1439, 0.7036, 0.1753, 0.6056, 0.1578, 0.6215, 0.1325, 0.6368, 0.1775, 0.4461, 0.1379, 0.6215, 0.1325, 0.6056, 0.1578, 0.4461, 0.1379, 0.4409, 0.1069, 0.6215, 0.1325, 0.4461, 0.1379, 0.3995, 0.1149, 0.4409, 0.1069, 0.4409, 0.1069, 0.5619, 0.1053, 0.4822, 0.0783, 0.4093, 0.0873, 0.4409, 0.1069, 0.4822, 0.0783, 0.582, 0.0751, 0.5111, 0.0456, 0.5619, 0.1053, 0.4822, 0.0783, 0.5619, 0.1053, 0.5111, 0.0456, 0.6548, 0.1203, 0.582, 0.0751, 0.5619, 0.1053, 0.7073, 0.1482, 0.7025, 0.1221, 0.6548, 0.1203, 0.582, 0.0751, 0.6548, 0.1203, 0.6622, 0.0991, 0.6695, 0.1439, 0.7073, 0.1482, 0.6548, 0.1203, 0.7025, 0.1221, 0.6622, 0.0991, 0.6548, 0.1203, 0.582, 0.0751, 0.5619, 0.1053, 0.5111, 0.0456, 0.582, 0.0751, 0.6548, 0.1203, 0.5619, 0.1053, 0.6548, 0.1203, 0.582, 0.0751, 0.6622, 0.0991, 0.4822, 0.0783, 0.4406, 0.0216, 0.5111, 0.0456, 0.4822, 0.0783, 0.5111, 0.0456, 0.5619, 0.1053, 0.4406, 0.0216, 0.4822, 0.0783, 0.5111, 0.0456, 0.6215, 0.1325, 0.4409, 0.1069, 0.5619, 0.1053, 0.4409, 0.1069, 0.4822, 0.0783, 0.5619, 0.1053, 0.5619, 0.1053, 0.6548, 0.1203, 0.6215, 0.1325, 0.7073, 0.1482, 0.6548, 0.1203, 0.7025, 0.1221, 0.7073, 0.1482, 0.7036, 0.1753, 0.7511, 0.1658, 0.7073, 0.1482, 0.7511, 0.1658, 0.7355, 0.1386, 0.7073, 0.1482, 0.6695, 0.1439, 0.7036, 0.1753, 0.6699, 0.1802, 0.7036, 0.1753, 0.6695, 0.1439, 0.6368, 0.1775, 0.6699, 0.1802, 0.6695, 0.1439, 0.9249, 0.682, 0.9019, 0.6976, 0.9369, 0.7671, 0.9369, 0.7671, 0.9505, 0.6792, 0.9249, 0.682])
me_suchomimus_evo_4_baby.materials.append(mat_material1_006)
me_suchomimus_evo_4_baby.update()
me_suchomimus_evo_4_baby_004 = bpy.data.meshes.new('Suchomimus evo 4 baby.004')
me_suchomimus_evo_4_baby_004.from_pydata([(0.519, 52.57, -103.0), (1.598, 50.31, -102.0), (2.667, 52.51, -101.8), (5.374, 55.35, -88.28), (4.537, 54.85, -90.22), (5.169, 52.73, -88.94), (4.264, 54.32, -93.34), (3.106, 53.76, -94.89), (3.875, 51.36, -93.52), (3.71, 54.17, -95.01), (2.828, 53.2, -96.4), (3.416, 50.76, -95.11), (4.267, 52.52, -96.57), (4.239, 51.9, -98.63), (4.085, 49.71, -96.67), (4.581, 52.28, -98.65), (3.569, 53.39, -101.2), (4.114, 49.53, -100.3), (6.23, 56.49, -85.48), (5.706, 55.88, -87.97), (6.119, 53.45, -85.8), (4.264, 54.75, -91.01), (3.106, 54.11, -92.6), (3.875, 51.75, -91.22), (-0.519, 52.57, -103.0), (-2.667, 52.51, -101.8), (-1.598, 50.31, -102.0), (-5.374, 55.35, -88.28), (-5.169, 52.73, -88.94), (-4.537, 54.85, -90.22), (-4.264, 54.32, -93.34), (-3.875, 51.36, -93.52), (-3.106, 53.76, -94.89), (-3.71, 54.17, -95.01), (-3.416, 50.76, -95.11), (-2.828, 53.2, -96.4), (-4.267, 52.52, -96.57), (-4.085, 49.71, -96.67), (-4.239, 51.9, -98.63), (-4.581, 52.28, -98.65), (-4.114, 49.53, -100.3), (-3.569, 53.39, -101.2), (-6.23, 56.49, -85.48), (-6.119, 53.45, -85.8), (-5.706, 55.88, -87.97), (-3.875, 51.75, -91.22)], [], [(36, 37, 38), (12, 13, 14), (42, 43, 44), (18, 19, 20), (39, 40, 41), (15, 16, 17), (27, 29, 28), (3, 5, 4), (33, 34, 35), (9, 11, 10), (21, 22, 23), (30, 32, 31), (6, 7, 8), (24, 26, 25), (0, 2, 1)])
me_suchomimus_evo_4_baby_004.polygons.foreach_set('use_smooth', [True] * 15)
_uv = me_suchomimus_evo_4_baby_004.uv_layers.new(name='UVMap')
_uv.uv.foreach_set('vector', [0.0906, 0.8398, 0.1186, 0.906, 0.0496, 0.9129, 0.0906, 0.8398, 0.0496, 0.9129, 0.1186, 0.906, 0.0903, 0.8412, 0.1781, 0.9407, 0.0494, 0.9127, 0.0903, 0.8412, 0.0494, 0.9127, 0.1781, 0.9407, 0.0906, 0.8398, 0.1186, 0.906, 0.0496, 0.9129, 0.0906, 0.8398, 0.0496, 0.9129, 0.1186, 0.906, 0.0903, 0.8412, 0.0494, 0.9127, 0.1781, 0.9407, 0.0903, 0.8412, 0.1781, 0.9407, 0.0494, 0.9127, 0.0905, 0.8401, 0.1764, 0.94, 0.0495, 0.913, 0.0905, 0.8401, 0.1764, 0.94, 0.0495, 0.913, 0.0904, 0.8402, 0.0495, 0.9127, 0.1761, 0.9396, 0.0904, 0.8402, 0.0495, 0.9127, 0.1761, 0.9396, 0.0904, 0.8402, 0.0495, 0.9127, 0.1761, 0.9396, 0.0906, 0.8398, 0.1773, 0.9409, 0.0492, 0.9131, 0.0906, 0.8398, 0.0492, 0.9131, 0.1773, 0.9409])
me_suchomimus_evo_4_baby_004.materials.append(mat_material1_007)
me_suchomimus_evo_4_baby_004.update()
me_suchomimus_evo_4_baby_005 = bpy.data.meshes.new('Suchomimus evo 4 baby.005')
me_suchomimus_evo_4_baby_005.from_pydata([(4.558, 50.06, -91.08), (4.032, 52.37, -92.46), (3.802, 49.69, -92.67), (3.809, 49.78, -92.92), (3.75, 51.68, -94.33), (3.537, 49.22, -94.42), (3.644, 49.01, -94.36), (3.278, 51.04, -95.77), (3.05, 48.5, -96.07), (3.087, 48.81, -96.84), (2.749, 50.5, -97.88), (2.533, 48.3, -97.76), (2.483, 48.43, -98.42), (2.098, 50.53, -99.31), (1.822, 47.96, -99.24), (2.861, 48.43, -99.61), (2.554, 50.84, -101.3), (1.019, 48.41, -100.2), (5.431, 52.09, -85.77), (5.464, 54.08, -87.93), (4.742, 51.12, -87.99), (4.899, 50.97, -88.81), (4.373, 52.88, -90.3), (4.143, 50.19, -90.53), (-4.558, 50.06, -91.08), (-3.802, 49.69, -92.67), (-4.032, 52.37, -92.46), (-3.809, 49.78, -92.92), (-3.537, 49.22, -94.42), (-3.75, 51.68, -94.33), (-3.644, 49.01, -94.36), (-3.05, 48.5, -96.07), (-3.278, 51.04, -95.77), (-3.087, 48.81, -96.84), (-2.533, 48.3, -97.76), (-2.749, 50.5, -97.88), (-2.483, 48.43, -98.42), (-1.822, 47.96, -99.24), (-2.098, 50.53, -99.31), (-2.861, 48.43, -99.61), (-1.019, 48.41, -100.2), (-2.554, 50.84, -101.3), (-5.431, 52.09, -85.77), (-4.742, 51.12, -87.99), (-5.464, 54.08, -87.93), (-4.899, 50.97, -88.81), (-4.143, 50.19, -90.53), (-4.373, 52.88, -90.3)], [], [(27, 28, 29), (3, 5, 4), (42, 43, 44), (18, 19, 20), (30, 31, 32), (6, 7, 8), (45, 47, 46), (21, 23, 22), (24, 25, 26), (0, 1, 2), (33, 35, 34), (9, 11, 10), (36, 38, 37), (12, 14, 13), (15, 16, 17), (39, 40, 41)])
me_suchomimus_evo_4_baby_005.polygons.foreach_set('use_smooth', [True] * 16)
_uv = me_suchomimus_evo_4_baby_005.uv_layers.new(name='UVMap')
_uv.uv.foreach_set('vector', [0.091, 0.8392, 0.0494, 0.9128, 0.1754, 0.9397, 0.091, 0.8392, 0.0494, 0.9128, 0.1754, 0.9397, 0.0907, 0.8389, 0.0493, 0.9129, 0.1748, 0.9396, 0.0907, 0.8389, 0.1748, 0.9396, 0.0493, 0.9129, 0.0917, 0.84, 0.0494, 0.9126, 0.1763, 0.9399, 0.0917, 0.84, 0.1763, 0.9399, 0.0494, 0.9126, 0.0907, 0.8389, 0.1748, 0.9396, 0.0493, 0.9129, 0.0907, 0.8389, 0.0493, 0.9129, 0.1748, 0.9396, 0.0907, 0.8389, 0.0493, 0.9129, 0.1748, 0.9396, 0.0907, 0.8389, 0.1748, 0.9396, 0.0493, 0.9129, 0.0907, 0.8396, 0.1765, 0.9399, 0.0494, 0.9125, 0.0907, 0.8396, 0.0494, 0.9125, 0.1765, 0.9399, 0.0908, 0.8397, 0.1765, 0.9399, 0.0494, 0.9125, 0.0908, 0.8397, 0.0494, 0.9125, 0.1765, 0.9399, 0.0908, 0.8397, 0.1765, 0.9399, 0.0498, 0.9126, 0.0908, 0.8397, 0.0498, 0.9126, 0.1765, 0.9399])
me_suchomimus_evo_4_baby_005.materials.append(mat_material1_007)
me_suchomimus_evo_4_baby_005.update()
me_plane = bpy.data.meshes.new('Plane')
me_plane.from_pydata([(-1.0, -1.0, 0.0), (1.0, -1.0, 0.0), (-1.0, 1.0, 0.0), (1.0, 1.0, 0.0)], [], [(0, 1, 3, 2)])
_uv = me_plane.uv_layers.new(name='UVMap')
_uv.uv.foreach_set('vector', [0.0, 0.0, 1.0, 0.0, 1.0, 1.0, 0.0, 1.0])
me_plane.update()
arm_armature = bpy.data.armatures.new('Armature')  # bones are not reproduced

# ---- objects
ob_armature = bpy.data.objects.new('Armature', arm_armature)
ob_suchomimus_evo_4_baby = bpy.data.objects.new('Suchomimus evo 4 baby', me_suchomimus_evo_4_baby)
ob_suchomimus_evo_4_baby_upperjaw = bpy.data.objects.new('Suchomimus evo 4 baby.UpperJaw', me_suchomimus_evo_4_baby_004)
ob_suchomimus_evo_4_babylowerjaw = bpy.data.objects.new('Suchomimus evo 4 babyLowerJaw', me_suchomimus_evo_4_baby_005)
ob_plane = bpy.data.objects.new('Plane', me_plane)

# ---- transforms, parenting, visibility, modifiers, constraints
ob_armature.location = (0.0, 0.0, 0.0)
ob_armature.show_in_front = True
ob_suchomimus_evo_4_baby.parent = ob_armature
ob_suchomimus_evo_4_baby.location = (0.0, 0.0, 0.0)
ob_suchomimus_evo_4_baby.rotation_euler = (1.571, -0.0, 0.0)
_vg = ob_suchomimus_evo_4_baby.vertex_groups.new(name='Bone')
for _i, _w in zip([32, 65, 66, 67, 71, 91, 105, 106, 108, 109, 151, 152, 153, 154, 155, 156, 157, 158, 159, 160, 161, 162, 163, 164, 170, 171, 172, 199, 232, 235, 252, 254, 285, 286, 287, 288, 289, 290, 292, 293], [0.001651, 0.06609, 0.5103, 0.03825, 0.1848, 0.05544, 0.07326, 0.05619, 0.7115, 0.8751, 0.2777, 0.2789, 0.2926, 0.4798, 0.4881, 0.5008, 0.5435, 0.5292, 0.5392, 0.7941, 0.7867, 0.5275, 0.5075, 0.4904, 0.2731, 0.4814, 0.5293, 0.001671, 0.06609, 0.1848, 0.07326, 0.7115, 0.2777, 0.4798, 0.5435, 0.7941, 0.8039, 0.5275, 0.7779, 0.5297]): _vg.add([_i], _w, 'REPLACE')
_vg = ob_suchomimus_evo_4_baby.vertex_groups.new(name='Bone.001')
for _i, _w in zip([39, 65, 66, 71, 105, 106, 108, 109, 162, 163, 164, 207, 209, 230, 232, 235, 252, 254, 290, 293], [0.9887, 0.04934, 0.09613, 0.03111, 0.8866, 0.9103, 0.1576, 0.05684, 0.4725, 0.4925, 0.5096, 0.9887, 0.9781, 0.9915, 0.04935, 0.03111, 0.8866, 0.1576, 0.4725, 0.4703]): _vg.add([_i], _w, 'REPLACE')
_vg = ob_suchomimus_evo_4_baby.vertex_groups.new(name='Bone.002')
for _i, _w in zip([22, 23, 188, 189, 190, 191, 208, 222, 273], [0.9943, 1.0, 0.9943, 0.9944, 1.0, 1.0, 0.9925, 1.0, 1.0]): _vg.add([_i], _w, 'REPLACE')
_vg = ob_suchomimus_evo_4_baby.vertex_groups.new(name='Bone.003')
for _i, _w in zip([6, 49, 50, 51, 64, 65, 66, 67, 68, 72, 89, 90, 91, 95, 96, 113, 125, 126, 135, 144, 145, 146, 147, 148, 149, 150, 151, 152, 153, 154, 155, 156, 157, 158, 159, 160, 161, 167, 168, 169, 170, 171, 172, 177, 200, 219, 220, 221, 231, 232, 236, 245, 246, 280, 281, 282, 283, 284, 285, 286, 287, 288, 289, 292], [0.01571, 0.8364, 0.1484, 0.1221, 0.8935, 0.06976, 0.09808, 0.8734, 0.01791, 0.9072, 0.8858, 0.441, 0.1961, 0.1054, 0.09787, 0.34, 0.8343, 0.802, 0.05784, 1.0, 1.0, 1.0, 1.0, 1.0, 1.0, 1.0, 0.7223, 0.7211, 0.7074, 0.5202, 0.5119, 0.4992, 0.4565, 0.4708, 0.4608, 0.2059, 0.2133, 1.0, 1.0, 1.0, 0.7269, 0.5186, 0.4707, 0.01571, 0.01791, 0.8364, 0.1221, 0.1484, 0.8935, 0.06976, 0.9072, 0.802, 0.09787, 1.0, 1.0, 1.0, 1.0, 1.0, 0.7223, 0.5202, 0.4565, 0.2059, 0.1961, 0.2221]): _vg.add([_i], _w, 'REPLACE')
_vg = ob_suchomimus_evo_4_baby.vertex_groups.new(name='Bone.004')
for _i, _w in zip([4, 18, 19, 42, 55, 56, 57, 89, 93, 94, 95, 96, 99, 122, 123, 124, 125, 126, 134, 135, 176, 186, 213, 226, 245, 246, 267, 271, 272], [0.05894, 0.07347, 0.08625, 0.06544, 0.9533, 0.9628, 0.1374, 0.03422, 0.1879, 0.4319, 0.877, 0.8381, 0.009767, 0.8258, 0.7979, 0.1954, 0.1381, 0.1179, 0.25, 0.07423, 0.05894, 0.0862, 0.06542, 0.9533, 0.1179, 0.8381, 0.8258, 0.009266, 0.25]): _vg.add([_i], _w, 'REPLACE')
_vg = ob_suchomimus_evo_4_baby.vertex_groups.new(name='Bone.005')
for _i, _w in zip([7, 11, 12, 13, 14, 15, 16, 18, 19, 42, 45, 46, 47, 48, 55, 56, 57, 62, 86, 87, 88, 92, 97, 99, 100, 124, 127, 128, 138, 139, 140, 141, 142, 143, 165, 166, 180, 182, 183, 184, 185, 186, 213, 216, 217, 218, 226, 229, 243, 244, 247, 268, 269, 270, 271, 274, 275, 276, 277, 278, 279, 291], [0.05488, 0.07762, 0.009071, 0.196, 0.4704, 0.198, 0.04153, 0.04605, 0.1808, 0.8341, 0.1256, 0.1296, 0.1262, 0.1109, 0.002086, 0.003109, 0.8173, 0.08117, 0.2529, 0.9689, 0.3186, 0.1294, 0.05477, 0.2975, 0.6232, 0.06795, 0.07302, 0.05797, 1.0, 1.0, 1.0, 1.0, 0.8526, 0.9924, 1.0, 0.814, 0.05568, 0.01085, 0.1911, 0.4665, 0.04063, 0.18, 0.8337, 0.1044, 0.1209, 0.1218, 0.00206, 0.09031, 0.2518, 0.09984, 0.05442, 0.09098, 0.1794, 0.05665, 0.2934, 1.0, 1.0, 1.0, 1.0, 0.8526, 0.8579, 1.0]): _vg.add([_i], _w, 'REPLACE')
_vg = ob_suchomimus_evo_4_baby.vertex_groups.new(name='Bone.008.L')
for _i, _w in zip([32, 34, 49, 50, 51, 64, 65, 66, 67, 68, 70, 71, 90, 91, 105, 107, 108, 109, 113, 200], [0.1703, 0.4751, 0.1317, 0.6367, 0.7319, 0.07081, 0.7952, 0.1472, 0.01474, 0.7779, 0.9681, 0.5818, 0.1494, 0.3141, 0.01651, 0.9787, 0.09976, 0.001493, 0.03245, 0.03959]): _vg.add([_i], _w, 'REPLACE')
_vg = ob_suchomimus_evo_4_baby.vertex_groups.new(name='Bone.009.L')
for _i, _w in zip([25, 27, 29, 32, 33, 34, 35, 44, 50, 51, 68, 69, 71, 91], [0.03099, 0.01095, 0.4473, 0.7097, 0.977, 0.4943, 0.7949, 0.01455, 0.07024, 0.08385, 0.1093, 0.1683, 0.1585, 0.03806]): _vg.add([_i], _w, 'REPLACE')
_vg = ob_suchomimus_evo_4_baby.vertex_groups.new(name='Bone.010.L')
for _i, _w in zip([25, 27, 28, 29, 30, 31, 32, 35, 36, 37, 38, 40, 41, 43, 44, 69, 196], [0.0, 0.02664, 0.0006506, 0.5561, 0.8661, 0.04255, 0.07509, 0.9999, 1.115e-05, 1.269e-06, 6.189e-05, 0.001859, 2.741e-11, 0.9072, 0.9649, 0.7859, 0.0]): _vg.add([_i], _w, 'REPLACE')
_vg = ob_suchomimus_evo_4_baby.vertex_groups.new(name='Bone.008.R')
for _i, _w in zip([50, 66, 67, 68, 89, 90, 91, 106, 109, 113, 145, 147, 148, 150, 167, 168, 175, 177, 199, 200, 201, 203, 210, 219, 220, 221, 231, 232, 234, 235, 236, 245, 252, 253, 254, 280, 281, 282, 283, 284, 290, 293], [0.0, 0.1472, 0.01474, 0.01466, 0.0, 2.95e-06, 2.77e-09, 0.0, 0.001495, 0.0001053, 0.0, 0.0, 0.0, 0.0, 0.0, 0.0, 0.0, 0.0, 0.1704, 0.004664, 0.199, 0.0195, 0.0, 0.04195, 0.7253, 0.009773, 0.07028, 0.8384, 0.9679, 0.5817, 0.0, 0.0, 0.0154, 0.9905, 0.0005678, 0.0, 0.0, 0.0, 0.0, 0.0, 0.0, 0.0]): _vg.add([_i], _w, 'REPLACE')
_vg = ob_suchomimus_evo_4_baby.vertex_groups.new(name='Bone.009.R')
for _i, _w in zip([91, 194, 195, 197, 198, 199, 200, 201, 202, 203, 215, 220, 221, 233, 235], [0.03806, 0.03108, 0.011, 0.04615, 0.9209, 0.9666, 0.9801, 0.9771, 0.7518, 0.8111, 0.9837, 0.08384, 0.07023, 0.8754, 0.1585]): _vg.add([_i], _w, 'REPLACE')
_vg = ob_suchomimus_evo_4_baby.vertex_groups.new(name='Bone.010.R')
for _i, _w in zip([195, 196, 197, 198, 199, 202, 204, 205, 206, 210, 211, 212, 214, 215, 233], [0.02665, 0.0006362, 0.8661, 0.5562, 0.07511, 1.0, 1.053e-07, 0.0001086, 0.0003187, 0.001005, 0.06536, 0.02603, 0.9072, 0.9648, 0.786]): _vg.add([_i], _w, 'REPLACE')
_vg = ob_suchomimus_evo_4_baby.vertex_groups.new(name='Bone.008.L.001')
for _i, _w in zip([0, 1, 3, 4, 5, 6, 19, 33, 34, 49, 50, 51, 55, 64, 68, 72, 90, 91, 93, 94, 96, 101, 112, 113, 122, 123, 126, 134, 135, 148, 151, 153, 176, 266, 272], [0.02402, 0.108, 0.998, 0.2962, 0.02675, 0.03728, 0.0, 0.0, 0.0, 0.0, 3.027e-11, 1.812e-06, 0.0, 0.0, 0.0, 0.061, 0.0001288, 0.0, 1.223e-05, 0.0001065, 0.05533, 0.0, 0.006935, 9.771e-05, 0.0005958, 0.0278, 0.07535, 6.137e-06, 7.423e-07, 0.0, 0.0, 0.0, 0.01379, 0.0, 0.004185]): _vg.add([_i], _w, 'REPLACE')
_vg = ob_suchomimus_evo_4_baby.vertex_groups.new(name='Bone.009.L.001')
for _i, _w in zip([0, 1, 2, 4, 5, 33, 34, 50, 51, 68, 90, 91, 93, 111, 112, 113, 114, 115, 116, 117, 118, 119, 120, 121, 134, 135, 200, 203, 235], [0.9605, 0.626, 0.9902, 0.03169, 0.9593, 0.0, 0.0, 0.0, 0.0, 0.0, 0.0, 0.0, 0.0005691, 0.9992, 0.03689, 0.001673, 0.9999, 0.9987, 0.9986, 0.9996, 0.9994, 0.9999, 0.9951, 0.991, 0.001871, 0.004903, 0.0, 0.0, 0.0]): _vg.add([_i], _w, 'REPLACE')
_vg = ob_suchomimus_evo_4_baby.vertex_groups.new(name='Bone.008.R.001')
for _i, _w in zip([4, 18, 89, 90, 91, 93, 94, 113, 123, 124, 125, 134, 135, 147, 150, 173, 174, 175, 176, 177, 178, 186, 203, 210, 219, 220, 221, 226, 231, 236, 245, 246, 248, 266, 267, 272, 280, 281, 282, 283], [0.01379, 0.0, 0.0, 2.022e-08, 0.0, 3.956e-07, 0.0004105, 1.201e-06, 0.0186, 0.0, 0.0, 0.002847, 2.656e-06, 0.0, 0.0, 0.02402, 0.1315, 0.9528, 0.5377, 0.02246, 0.02675, 0.0, 0.0, 0.0, 0.0, 0.01404, 0.002607, 0.0, 0.0, 1.072e-06, 6.893e-05, 0.002363, 0.0, 0.3967, 1.077e-05, 0.0001833, 0.0, 0.0, 0.0, 0.0]): _vg.add([_i], _w, 'REPLACE')
_vg = ob_suchomimus_evo_4_baby.vertex_groups.new(name='Bone.009.R.001')
for _i, _w in zip([4, 93, 94, 113, 134, 135, 173, 174, 176, 178, 256, 257, 258, 259, 260, 261, 262, 263, 264, 265, 266, 272], [0.0, 8.58e-07, 0.0, 0.001365, 0.0, 6.395e-16, 0.9605, 0.8581, 0.1236, 0.9593, 0.9987, 0.9902, 0.9996, 0.9999, 0.9992, 0.991, 0.9994, 0.9986, 0.9951, 0.9999, 0.05508, 0.001882]): _vg.add([_i], _w, 'REPLACE')
_vg = ob_suchomimus_evo_4_baby.vertex_groups.new(name='Bone.006')
for _i, _w in zip([7, 8, 9, 10, 11, 12, 13, 14, 15, 16, 19, 42, 45, 46, 47, 48, 58, 59, 62, 73, 74, 75, 77, 78, 79, 80, 81, 82, 83, 86, 87, 88, 92, 97, 99, 100, 103, 110, 127, 128, 132, 133, 136, 137, 141, 142, 143, 166, 179, 180, 181, 182, 183, 184, 185, 186, 213, 216, 217, 218, 227, 229, 237, 238, 239, 240, 241, 243, 244, 247, 250, 255, 268, 269, 270, 271, 274, 275, 276, 277, 278, 279, 291], [0.9969, 0.9996, 0.9946, 0.9939, 0.9999, 0.9504, 1.0, 0.3897, 0.9984, 0.01755, 0.05791, 0.01671, 0.7567, 0.9805, 1.0, 0.7925, 0.9962, 0.9968, 1.0, 0.9915, 0.9962, 0.9873, 0.9952, 0.9999, 0.9957, 0.996, 0.9877, 0.9939, 0.9998, 0.6918, 0.3148, 0.6947, 0.7549, 0.01313, 0.396, 0.1681, 0.999, 0.9968, 0.9475, 0.9042, 0.9965, 0.9728, 0.96, 0.9989, 0.0, 0.147, 0.09303, 0.186, 0.9973, 0.9992, 0.9945, 0.9987, 0.9466, 0.3985, 0.0191, 0.05927, 0.01839, 0.9898, 1.0, 0.9603, 0.9954, 1.0, 0.9891, 0.9998, 0.998, 0.994, 0.9929, 0.7365, 0.8812, 0.01435, 0.791, 0.9739, 1.0, 0.8302, 0.9846, 0.2821, 0.0, 0.0, 0.0, 0.0, 0.147, 0.149, 0.0]): _vg.add([_i], _w, 'REPLACE')
_vg = ob_suchomimus_evo_4_baby.vertex_groups.new(name='Bone.007')
for _i, _w in zip([7, 8, 11, 12, 13, 14, 15, 16, 17, 18, 19, 20, 21, 42, 45, 46, 47, 48, 52, 53, 54, 55, 56, 57, 58, 59, 60, 61, 62, 63, 74, 76, 77, 79, 81, 82, 83, 84, 85, 86, 87, 88, 92, 97, 98, 99, 100, 101, 102, 103, 104, 110, 122, 123, 124, 127, 128, 129, 130, 131, 132, 136, 137, 138, 140, 141, 142, 143, 179, 180, 182, 183, 184, 185, 186, 187, 213, 216, 217, 218, 223, 224, 225, 228, 229, 239, 240, 241, 242, 243, 244, 247, 248, 249, 250, 251, 255, 267, 268, 269, 270, 271, 275, 276, 277, 278, 279], [0.002746, 0.0, 1.049e-10, 0.0, 0.009696, 2.935e-05, 0.0, 0.9095, 0.948, 0.8385, 0.2974, 0.9895, 0.9962, 0.06704, 0.1081, 0.008433, 0.01149, 0.08857, 0.9999, 0.9997, 0.9994, 0.0, 0.0, 0.029, 0.0, 0.0, 0.9999, 1.0, 2.328e-08, 1.0, 0.0, 1.0, 0.0, 0.0, 0.0, 0.0, 0.0, 0.9999, 0.9879, 0.003619, 0.0, 0.005132, 0.0989, 0.9078, 0.9981, 0.3948, 0.1995, 0.9989, 0.3606, 1.0, 1.0, 0.0, 0.06321, 0.1031, 0.659, 0.009337, 0.01988, 0.9999, 1.0, 0.9995, 0.0, 0.0, 0.0, 0.0, 0.0, 0.0, 0.0, 0.0, 0.0, 0.0001359, 0.0, 0.006685, 0.06613, 0.9092, 0.6656, 0.9895, 0.06532, 4.36e-05, 2.152e-05, 0.009495, 0.9999, 0.9994, 0.9997, 0.9999, 0.000645, 0.0, 0.0, 0.0, 0.9878, 0.04028, 0.0009943, 0.9076, 1.0, 1.0, 0.9836, 0.2163, 0.0, 0.06346, 6.645e-05, 0.0001303, 0.01829, 0.1592, 0.0, 0.0, 0.0, 0.0, 0.0]): _vg.add([_i], _w, 'REPLACE')
_vg = ob_suchomimus_evo_4_baby.vertex_groups.new(name='Bone.011.L')
for _i, _w in zip([24, 25, 26, 27, 28, 30, 31, 35, 36, 37, 38, 40, 41, 43, 69], [0.9672, 0.9346, 0.9913, 0.9306, 0.964, 0.1181, 0.8334, 0.00636, 0.7711, 0.8633, 0.8936, 0.8735, 0.7663, 0.0886, 0.002302]): _vg.add([_i], _w, 'REPLACE')
_vg = ob_suchomimus_evo_4_baby.vertex_groups.new(name='Bone.011.R')
for _i, _w in zip([192, 193, 194, 195, 196, 197, 202, 204, 205, 206, 210, 211, 212, 214, 233], [0.9672, 0.9913, 0.9346, 0.9306, 0.9641, 0.1181, 0.006263, 0.7711, 0.8936, 0.8633, 0.8735, 0.7663, 0.8334, 0.08861, 0.002243]): _vg.add([_i], _w, 'REPLACE')
_vg = ob_suchomimus_evo_4_baby.vertex_groups.new(name='Bone.010.L.001')
for _i, _w in zip([50, 51], [0.0, 0.0]): _vg.add([_i], _w, 'REPLACE')
_vg = ob_suchomimus_evo_4_baby.vertex_groups.new(name='Bone.010.R.001')
_m = ob_suchomimus_evo_4_baby.modifiers.new('Armature', 'ARMATURE')
_m.object = ob_armature
ob_suchomimus_evo_4_baby_upperjaw.parent = ob_armature
ob_suchomimus_evo_4_baby_upperjaw.matrix_parent_inverse = Matrix(((1.0, 7.534e-17, -1.317e-17, -1.578e-14), (-7.534e-17, 0.9407, -0.3393, -80.03), (-1.317e-17, 0.3393, 0.9407, -89.7), (-0.0, -0.0, -0.0, 1.0)))
ob_suchomimus_evo_4_baby_upperjaw.location = (0.0, 0.0, 0.0)
ob_suchomimus_evo_4_baby_upperjaw.rotation_euler = (1.571, -0.0, 0.0)
_vg = ob_suchomimus_evo_4_baby_upperjaw.vertex_groups.new(name='Bone')
_vg = ob_suchomimus_evo_4_baby_upperjaw.vertex_groups.new(name='Bone.001')
_vg = ob_suchomimus_evo_4_baby_upperjaw.vertex_groups.new(name='Bone.002')
_vg = ob_suchomimus_evo_4_baby_upperjaw.vertex_groups.new(name='Bone.003')
_vg = ob_suchomimus_evo_4_baby_upperjaw.vertex_groups.new(name='Bone.004')
_vg = ob_suchomimus_evo_4_baby_upperjaw.vertex_groups.new(name='Bone.005')
_vg = ob_suchomimus_evo_4_baby_upperjaw.vertex_groups.new(name='Bone.008.L')
_vg = ob_suchomimus_evo_4_baby_upperjaw.vertex_groups.new(name='Bone.009.L')
_vg = ob_suchomimus_evo_4_baby_upperjaw.vertex_groups.new(name='Bone.010.L')
_vg = ob_suchomimus_evo_4_baby_upperjaw.vertex_groups.new(name='Bone.008.R')
_vg = ob_suchomimus_evo_4_baby_upperjaw.vertex_groups.new(name='Bone.009.R')
_vg = ob_suchomimus_evo_4_baby_upperjaw.vertex_groups.new(name='Bone.010.R')
_vg = ob_suchomimus_evo_4_baby_upperjaw.vertex_groups.new(name='Bone.008.L.001')
_vg = ob_suchomimus_evo_4_baby_upperjaw.vertex_groups.new(name='Bone.009.L.001')
_vg = ob_suchomimus_evo_4_baby_upperjaw.vertex_groups.new(name='Bone.008.R.001')
_vg = ob_suchomimus_evo_4_baby_upperjaw.vertex_groups.new(name='Bone.009.R.001')
_vg = ob_suchomimus_evo_4_baby_upperjaw.vertex_groups.new(name='Bone.006')
_vg = ob_suchomimus_evo_4_baby_upperjaw.vertex_groups.new(name='Bone.007')
_vg = ob_suchomimus_evo_4_baby_upperjaw.vertex_groups.new(name='Bone.011.L')
_vg = ob_suchomimus_evo_4_baby_upperjaw.vertex_groups.new(name='Bone.011.R')
_vg = ob_suchomimus_evo_4_baby_upperjaw.vertex_groups.new(name='Bone.010.L.001')
_vg = ob_suchomimus_evo_4_baby_upperjaw.vertex_groups.new(name='Bone.010.R.001')
_m = ob_suchomimus_evo_4_baby_upperjaw.modifiers.new('Armature', 'ARMATURE')
_m.object = ob_armature
ob_suchomimus_evo_4_babylowerjaw.parent = ob_armature
ob_suchomimus_evo_4_babylowerjaw.matrix_parent_inverse = Matrix(((1.0, 7.095e-17, -1.183e-17, -1.276e-14), (-7.095e-17, 0.9459, -0.3245, -81.21), (-1.183e-17, 0.3245, 0.9459, -76.49), (-0.0, -0.0, -0.0, 1.0)))
ob_suchomimus_evo_4_babylowerjaw.location = (0.0, 0.0, 0.0)
ob_suchomimus_evo_4_babylowerjaw.rotation_euler = (1.571, -0.0, 0.0)
_vg = ob_suchomimus_evo_4_babylowerjaw.vertex_groups.new(name='Bone')
_vg = ob_suchomimus_evo_4_babylowerjaw.vertex_groups.new(name='Bone.001')
_vg = ob_suchomimus_evo_4_babylowerjaw.vertex_groups.new(name='Bone.002')
_vg = ob_suchomimus_evo_4_babylowerjaw.vertex_groups.new(name='Bone.003')
_vg = ob_suchomimus_evo_4_babylowerjaw.vertex_groups.new(name='Bone.004')
_vg = ob_suchomimus_evo_4_babylowerjaw.vertex_groups.new(name='Bone.005')
_vg = ob_suchomimus_evo_4_babylowerjaw.vertex_groups.new(name='Bone.008.L')
_vg = ob_suchomimus_evo_4_babylowerjaw.vertex_groups.new(name='Bone.009.L')
_vg = ob_suchomimus_evo_4_babylowerjaw.vertex_groups.new(name='Bone.010.L')
_vg = ob_suchomimus_evo_4_babylowerjaw.vertex_groups.new(name='Bone.008.R')
_vg = ob_suchomimus_evo_4_babylowerjaw.vertex_groups.new(name='Bone.009.R')
_vg = ob_suchomimus_evo_4_babylowerjaw.vertex_groups.new(name='Bone.010.R')
_vg = ob_suchomimus_evo_4_babylowerjaw.vertex_groups.new(name='Bone.008.L.001')
_vg = ob_suchomimus_evo_4_babylowerjaw.vertex_groups.new(name='Bone.009.L.001')
_vg = ob_suchomimus_evo_4_babylowerjaw.vertex_groups.new(name='Bone.008.R.001')
_vg = ob_suchomimus_evo_4_babylowerjaw.vertex_groups.new(name='Bone.009.R.001')
_vg = ob_suchomimus_evo_4_babylowerjaw.vertex_groups.new(name='Bone.006')
_vg = ob_suchomimus_evo_4_babylowerjaw.vertex_groups.new(name='Bone.007')
_vg = ob_suchomimus_evo_4_babylowerjaw.vertex_groups.new(name='Bone.011.L')
_vg = ob_suchomimus_evo_4_babylowerjaw.vertex_groups.new(name='Bone.011.R')
_vg = ob_suchomimus_evo_4_babylowerjaw.vertex_groups.new(name='Bone.010.L.001')
_vg = ob_suchomimus_evo_4_babylowerjaw.vertex_groups.new(name='Bone.010.R.001')
_m = ob_suchomimus_evo_4_babylowerjaw.modifiers.new('Armature', 'ARMATURE')
_m.object = ob_armature
ob_plane.location = (7.906e-15, 17.32, 54.23)

# ---- collection membership
col_collection.objects.link(ob_armature)
col_collection.objects.link(ob_suchomimus_evo_4_baby)
col_collection.objects.link(ob_suchomimus_evo_4_baby_upperjaw)
col_collection.objects.link(ob_suchomimus_evo_4_babylowerjaw)
col_collection.objects.link(ob_plane)

# ---- scene / render settings (as saved in the file)
scene.frame_start = 1; scene.frame_end = 125; scene.frame_set(11)
scene.render.engine = 'BLENDER_EEVEE_NEXT'
scene.cycles.sampling_pattern = 'TABULATED_SOBOL'
scene.view_settings.view_transform = 'Standard'
bpy.context.view_layer.update()

# ---- added for rendering (the .blend has no active camera and no usable light): camera, sun
cam_auto = bpy.data.cameras.new('AutoCamera')
cam_auto.lens = 50.0
cam_auto.sensor_width = 36.0
cam_auto.clip_end = 3080.76
ob_auto_camera = bpy.data.objects.new('AutoCamera', cam_auto)
scene.collection.objects.link(ob_auto_camera)
ob_auto_camera.location = (200.236, -235.425, 177.39)
ob_auto_camera.rotation_euler = (1.09748, -7.21219e-08, 0.694738)
scene.camera = ob_auto_camera
light_auto_sun = bpy.data.lights.new('AutoSun', 'SUN')
light_auto_sun.energy = 3.0
light_auto_sun.angle = 0.0523599
ob_auto_sun = bpy.data.objects.new('AutoSun', light_auto_sun)
scene.collection.objects.link(ob_auto_sun)
ob_auto_sun.rotation_euler = (0.872665, 0.174533, 0.523599)
bpy.context.view_layer.update()
